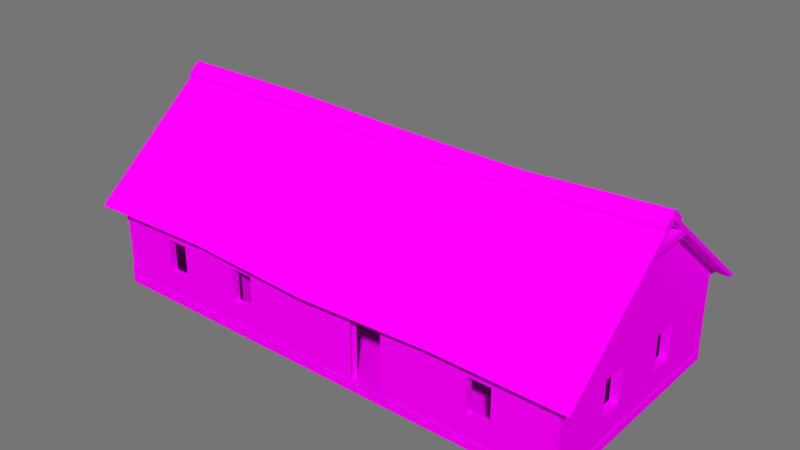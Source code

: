# Source: VillageHouse5Export_Distorted.blend  (saved by Blender 2.78.0; exported with 4.5.12 LTS)
import bpy
from mathutils import Matrix  # noqa: F401  (used for matrix-valued properties, if any)

bpy.ops.wm.read_factory_settings(use_empty=True)
scene = bpy.context.scene
scene.name = 'Scene'

# ---- collections
col_collection_1 = bpy.data.collections.new('Collection 1'); scene.collection.children.link(col_collection_1)

# ---- images (referenced by path relative to the original .blend; pixels are not part of the script)
import os
ASSET_DIR = os.environ.get("B2B_ASSET_DIR", "")  # directory of the original .blend (textures are referenced by path, not embedded)
HERE = os.path.dirname(os.path.abspath(__file__))  # packed textures are extracted next to this script under _unpacked/

def load_image(name, relpath, width, height, colorspace="sRGB"):
    """Load a texture the original file referenced (path relative to the .blend, or extracted next to this script)."""
    p = next((c for c in (os.path.join(HERE, relpath), os.path.join(ASSET_DIR, relpath)) if relpath and os.path.exists(c)), "")
    if p:
        img = bpy.data.images.load(p, check_existing=True)
        img.name = name
    else:  # same state as the original file: an image datablock whose file is absent (Cycles renders it pink)
        img = bpy.data.images.new(name, width, height)
        img.source = "FILE"
        img.filepath = "//" + (relpath or name)
    img.colorspace_settings.name = colorspace
    return img
img_villagestove3 = load_image('VillageStove3', 'VillageStove3.png', 1024, 1024, 'sRGB')
img_village5walls = load_image('Village5Walls', 'Village5Walls.png', 1024, 1024, 'sRGB')
img_village5roof = load_image('Village5Roof', 'Village5Roof.png', 1024, 1024, 'sRGB')
img_village5floor = load_image('Village5Floor', 'Village5Floor.png', 1024, 1024, 'sRGB')

# ---- materials (node trees are filled in below, after node groups)
mat_villagestove3 = bpy.data.materials.new('VillageStove3')
mat_villagestove3.alpha_threshold = 0.0
mat_villagestove3.roughness = 0.5
mat_villagehouse5walls = bpy.data.materials.new('VillageHouse5Walls')
mat_villagehouse5walls.alpha_threshold = 0.0
mat_villagehouse5walls.roughness = 0.5
mat_village5roof = bpy.data.materials.new('Village5Roof')
mat_village5roof.alpha_threshold = 0.0
mat_village5roof.roughness = 0.5
mat_village5floorfoundation = bpy.data.materials.new('Village5FloorFoundation')
mat_village5floorfoundation.alpha_threshold = 0.0
mat_village5floorfoundation.roughness = 0.5

# ---- material node trees
mat_villagestove3.use_nodes = True; mat_villagestove3.node_tree.nodes.clear()
_N = mat_villagestove3.node_tree.nodes; _L = mat_villagestove3.node_tree.links
n0 = _N.new('ShaderNodeOutputMaterial'); n0.name = 'Material Output'; n0.location = (300, 300)
n1 = _N.new('ShaderNodeBsdfDiffuse'); n1.name = 'Diffuse BSDF'; n1.location = (10, 300)
n2 = _N.new('ShaderNodeTexImage'); n2.name = 'Image Texture'; n2.location = (-190, 355)
n2.width = 140
n2.image = img_villagestove3
n3 = _N.new('ShaderNodeMapping'); n3.name = 'Mapping'; n3.location = (-490, 384)
n4 = _N.new('ShaderNodeTexCoord'); n4.name = 'Texture Coordinate'; n4.location = (-690, 367)
_L.new(n1.outputs[0], n0.inputs[0])
_L.new(n2.outputs[0], n1.inputs[0])
_L.new(n3.outputs[0], n2.inputs[0])
_L.new(n4.outputs[2], n3.inputs[0])
n0.is_active_output = True
mat_villagehouse5walls.use_nodes = True; mat_villagehouse5walls.node_tree.nodes.clear()
_N = mat_villagehouse5walls.node_tree.nodes; _L = mat_villagehouse5walls.node_tree.links
n0 = _N.new('ShaderNodeOutputMaterial'); n0.name = 'Material Output'; n0.location = (300, 300)
n1 = _N.new('ShaderNodeBsdfDiffuse'); n1.name = 'Diffuse BSDF'; n1.location = (10, 300)
n2 = _N.new('ShaderNodeTexImage'); n2.name = 'Image Texture'; n2.location = (-190, 355)
n2.width = 140
n2.image = img_village5walls
n3 = _N.new('ShaderNodeMapping'); n3.name = 'Mapping'; n3.location = (-490, 384)
n4 = _N.new('ShaderNodeTexCoord'); n4.name = 'Texture Coordinate'; n4.location = (-690, 367)
_L.new(n1.outputs[0], n0.inputs[0])
_L.new(n2.outputs[0], n1.inputs[0])
_L.new(n3.outputs[0], n2.inputs[0])
_L.new(n4.outputs[2], n3.inputs[0])
n0.is_active_output = True
mat_village5roof.use_nodes = True; mat_village5roof.node_tree.nodes.clear()
_N = mat_village5roof.node_tree.nodes; _L = mat_village5roof.node_tree.links
n0 = _N.new('ShaderNodeOutputMaterial'); n0.name = 'Material Output'; n0.location = (300, 300)
n1 = _N.new('ShaderNodeBsdfDiffuse'); n1.name = 'Diffuse BSDF'; n1.location = (10, 300)
n2 = _N.new('ShaderNodeTexImage'); n2.name = 'Image Texture'; n2.location = (-190, 355)
n2.width = 140
n2.image = img_village5roof
n3 = _N.new('ShaderNodeMapping'); n3.name = 'Mapping'; n3.location = (-490, 384)
n4 = _N.new('ShaderNodeTexCoord'); n4.name = 'Texture Coordinate'; n4.location = (-690, 367)
_L.new(n1.outputs[0], n0.inputs[0])
_L.new(n2.outputs[0], n1.inputs[0])
_L.new(n3.outputs[0], n2.inputs[0])
_L.new(n4.outputs[2], n3.inputs[0])
n0.is_active_output = True
mat_village5floorfoundation.use_nodes = True; mat_village5floorfoundation.node_tree.nodes.clear()
_N = mat_village5floorfoundation.node_tree.nodes; _L = mat_village5floorfoundation.node_tree.links
n0 = _N.new('ShaderNodeOutputMaterial'); n0.name = 'Material Output'; n0.location = (300, 300)
n1 = _N.new('ShaderNodeBsdfDiffuse'); n1.name = 'Diffuse BSDF'; n1.location = (10, 300)
n2 = _N.new('ShaderNodeTexImage'); n2.name = 'Image Texture'; n2.location = (-190, 355)
n2.width = 140
n2.image = img_village5floor
n3 = _N.new('ShaderNodeMapping'); n3.name = 'Mapping'; n3.location = (-490, 384)
n4 = _N.new('ShaderNodeTexCoord'); n4.name = 'Texture Coordinate'; n4.location = (-690, 367)
_L.new(n1.outputs[0], n0.inputs[0])
_L.new(n2.outputs[0], n1.inputs[0])
_L.new(n3.outputs[0], n2.inputs[0])
_L.new(n4.outputs[2], n3.inputs[0])
n0.is_active_output = True

# ---- world
world_world = bpy.data.worlds.new('World'); scene.world = world_world
world_world.color = (0.1789, 0.1789, 0.1789)
world_world.use_sun_shadow = False
world_world.sun_shadow_jitter_overblur = 0.0
world_world.cycles.sampling_method = 'MANUAL'

# ---- meshes
me_cube_002 = bpy.data.meshes.new('Cube.002')
me_cube_002.from_pydata([(0.3394, -0.6473, -1.246), (0.3394, 0.6473, -0.5737), (0.3394, 0.6473, -1.246), (0.3394, -0.6473, -0.5737), (-0.07944, -0.6473, -1.246), (-0.07944, 0.6473, -1.246), (-0.07944, 0.6473, -0.5737), (-0.07944, -0.6473, -0.5737), (-0.4201, 1.002, -1.662), (0.4201, 1.002, -1.662), (0.4201, -1.002, -1.662), (-0.4201, -1.002, -1.662), (-0.4201, -1.002, 0.2898), (-0.4201, 1.002, 0.2898), (0.4201, 1.002, 0.2898), (0.4201, -0.4085, -1.26), (0.4201, 0.4085, -0.4431), (0.4201, 0.4085, -1.26), (0.4201, -0.4085, -0.4431), (0.4201, -1.002, 0.2898), (-0.4201, -0.4668, 0.6446), (-0.4201, 0.4668, 0.6446), (0.4201, 0.4668, 0.6446), (0.4201, -0.4668, 0.6446), (-0.4201, -0.4668, 0.9243), (-0.4201, 0.4668, 0.9243), (0.4201, 0.4668, 0.9243), (0.4201, -0.4668, 0.9243), (0.4715, -0.3135, -1.165), (0.4715, 0.3135, -0.538), (0.4715, 0.3135, -1.165), (0.4715, -0.3135, -0.538), (0.4715, 0.4085, -0.4431), (0.4715, 0.4085, -1.26), (0.4715, -0.4085, -1.26), (0.4715, -0.4085, -0.4431), (0.3353, 0.3135, -0.538), (0.3353, 0.3135, -1.165), (0.3353, -0.3135, -1.165), (0.3353, -0.3135, -0.538)], [], [(4, 5, 6, 7), (0, 2, 5, 4), (3, 0, 4, 7), (2, 1, 6, 5), (8, 9, 10, 11), (9, 8, 13, 14), (17, 9, 14, 16), (18, 16, 14, 19), (11, 10, 19, 12), (14, 13, 21, 22), (19, 14, 22, 23), (12, 19, 23, 20), (22, 21, 25, 26), (23, 22, 26, 27), (20, 23, 27, 24), (25, 24, 27, 26), (15, 18, 19, 10), (15, 10, 9, 17), (16, 18, 35, 32), (17, 16, 32, 33), (18, 15, 34, 35), (15, 17, 33, 34), (29, 31, 39, 36), (29, 30, 33, 32), (30, 28, 34, 33), (31, 29, 32, 35), (28, 31, 35, 34), (30, 29, 36, 37), (31, 28, 38, 39), (28, 30, 37, 38)])
_uv = me_cube_002.uv_layers.new(name='Bake')
_uv.uv.foreach_set('vector', [0.09831, 0.667, 0.4014, 0.667, 0.4014, 0.8243, 0.09831, 0.8243, 0.8025, 0.4698, 0.8025, 0.7729, 0.7045, 0.7729, 0.7045, 0.4698, 0.0002451, 0.8243, 0.0002452, 0.667, 0.09831, 0.667, 0.09831, 0.8243, 0.4995, 0.667, 0.4995, 0.8243, 0.4014, 0.8243, 0.4014, 0.667, 0.8025, 0.4693, 0.6058, 0.4693, 0.6058, 0.0002451, 0.8025, 0.0002452, 0.0002452, 0.6665, 0.0002451, 0.4698, 0.4572, 0.4698, 0.4572, 0.6665, 0.5117, 0.3304, 0.6058, 0.4693, 0.1488, 0.4693, 0.3204, 0.3304, 0.3204, 0.1391, 0.3204, 0.3304, 0.1488, 0.4693, 0.1488, 0.0002453, 0.9998, 0.673, 0.803, 0.673, 0.803, 0.216, 0.9998, 0.216, 0.4572, 0.6665, 0.4572, 0.4698, 0.6075, 0.4698, 0.6075, 0.6665, 0.1488, 0.0002453, 0.1488, 0.4693, 0.06575, 0.344, 0.06575, 0.1255, 0.9998, 0.216, 0.803, 0.216, 0.803, 0.06575, 0.9998, 0.06575, 0.6075, 0.6665, 0.6075, 0.4698, 0.673, 0.4698, 0.673, 0.6665, 0.06575, 0.1255, 0.06575, 0.344, 0.0002451, 0.344, 0.0002451, 0.1255, 0.9998, 0.06575, 0.803, 0.06575, 0.803, 0.0002451, 0.9998, 0.0002451, 0.5, 0.8856, 0.5, 0.667, 0.6967, 0.667, 0.6967, 0.8856, 0.5117, 0.1391, 0.3204, 0.1391, 0.1488, 0.0002453, 0.6058, 0.0002451, 0.5117, 0.1391, 0.6058, 0.0002451, 0.6058, 0.4693, 0.5117, 0.3304, 0.9358, 0.6735, 0.9358, 0.8648, 0.9238, 0.8648, 0.9238, 0.6735, 0.7706, 0.7733, 0.7706, 0.9646, 0.7586, 0.9646, 0.7586, 0.7733, 0.1915, 0.891, 0.0002451, 0.891, 0.0002451, 0.879, 0.1915, 0.879, 0.8692, 0.6735, 0.8692, 0.8648, 0.8571, 0.8648, 0.8571, 0.6735, 0.9016, 0.6957, 0.9016, 0.8425, 0.8697, 0.8425, 0.8697, 0.6957, 0.7364, 0.9424, 0.7364, 0.7956, 0.7586, 0.7733, 0.7586, 0.9646, 0.8349, 0.8425, 0.8349, 0.6957, 0.8571, 0.6735, 0.8571, 0.8648, 0.9016, 0.8425, 0.9016, 0.6957, 0.9238, 0.6735, 0.9238, 0.8648, 0.02248, 0.8567, 0.1693, 0.8567, 0.1915, 0.879, 0.0002451, 0.879, 0.7364, 0.7956, 0.7364, 0.9424, 0.7045, 0.9424, 0.7045, 0.7956, 0.1693, 0.8567, 0.02248, 0.8567, 0.02248, 0.8248, 0.1693, 0.8248, 0.8349, 0.6957, 0.8349, 0.8425, 0.803, 0.8425, 0.803, 0.6957])
_uv.active_render = True
_uv = me_cube_002.uv_layers.new(name='Cubic')
_uv.uv.foreach_set('vector', [0.1757, 0.7081, 0.823, 0.7081, 0.823, 1.044, 0.1757, 1.044, 0.5002, 0.1757, 0.5002, 0.823, 0.2908, 0.823, 0.2908, 0.1757, 0.5002, 0.04416, 0.5002, -0.2919, 0.2908, -0.2919, 0.2908, 0.04416, 0.5002, 0.7081, 0.5002, 1.044, 0.2908, 1.044, 0.2908, 0.7081, 0.1204, 0.0001349, 0.5405, 0.0001349, 0.5405, -1.001, 0.1204, -1.001, 0.9374, -0.2813, 0.5173, -0.2813, 0.5173, 0.6946, 0.9374, 0.6946, 0.8834, -0.1268, 1.18, -0.3278, 1.18, 0.6481, 0.8834, 0.2817, 0.4749, 0.2831, 0.8834, 0.2831, 1.18, 0.6495, 0.1783, 0.6495, 0.9999, -0.2548, 1.42, -0.2548, 1.42, 0.7211, 0.9999, 0.7211, 0.3297, 0.8193, -0.09041, 0.8193, -0.09041, 0.3552, 0.3297, 0.3552, 0.1738, 0.6495, 1.175, 0.6495, 0.908, 0.8269, 0.4412, 0.8269, 1.001, 0.6306, 1.421, 0.6306, 1.421, 1.095, 1.001, 1.095, 0.5498, 0.7184, 0.1297, 0.7184, 0.1297, 0.8583, 0.5498, 0.8583, 0.4458, 0.83, 0.9125, 0.83, 0.9125, 0.9699, 0.4458, 0.9699, 0.9999, 0.9867, 1.42, 0.9867, 1.42, 1.127, 0.9999, 1.127, 0.1204, 0.7327, 0.1204, 0.2659, 0.5405, 0.2659, 0.5405, 0.7327, 0.4749, -0.1268, 0.4749, 0.2817, 0.1783, 0.6481, 0.1783, -0.3278, 0.4749, -0.1268, 0.1783, -0.3278, 1.18, -0.3278, 0.8834, -0.1268, 0.5405, 0.7036, 0.5405, 0.2951, 0.5662, 0.2951, 0.5662, 0.7036, 0.5405, 0.701, 0.5405, 1.109, 0.5662, 1.109, 0.5662, 0.701, 0.5405, 0.1095, 0.5405, -0.299, 0.5662, -0.299, 0.5662, 0.1095, 0.5405, 0.2951, 0.5405, 0.7036, 0.5662, 0.7036, 0.5662, 0.2951, 0.5662, 0.6561, 0.5662, 0.3426, 0.4981, 0.3426, 0.4981, 0.6561, 0.6561, 0.06199, 0.6561, -0.2515, 0.7036, -0.299, 0.7036, 0.1095, 0.6561, 0.7485, 0.3426, 0.7485, 0.2951, 0.701, 0.7036, 0.701, 0.3426, 0.06199, 0.6561, 0.06199, 0.7036, 0.1095, 0.2951, 0.1095, 0.3426, 0.7485, 0.3426, 1.062, 0.2951, 1.109, 0.2951, 0.701, 0.5662, 0.7485, 0.5662, 1.062, 0.4981, 1.062, 0.4981, 0.7485, 0.5662, 0.06199, 0.5662, -0.2515, 0.4981, -0.2515, 0.4981, 0.06199, 0.5662, 0.3426, 0.5662, 0.6561, 0.4981, 0.6561, 0.4981, 0.3426])
me_cube_002.materials.append(mat_villagestove3)
me_cube_002.use_remesh_preserve_volume = False
me_cube_002.use_remesh_preserve_attributes = False
me_cube_002.use_mirror_vertex_groups = False
me_cube_002.update()
me_cube_006 = bpy.data.meshes.new('Cube.006')
me_cube_006.from_pydata([(-8.0, -4.0, 2.028), (-8.0, -4.0, 0.341), (-6.848, -4.0, 1.0), (-7.119, -4.0, 0.8), (-8.0, -2.9, 0.7553), (-8.0, -2.66, 0.9883), (-8.0, -3.552, 0.445), (-8.0, -2.599, 1.228), (-8.0, -2.9, 1.502), (-8.0, -3.45, 1.864), (-7.453, -4.0, 0.6), (-7.71, -4.0, 0.4), (-6.95, -4.0, 1.47), (-7.475, -4.0, 1.887), (3.998, -4.0, 2.194), (9.0, -2.146e-06, 2.194), (-0.987, -4.0, 2.194), (9.0, 4.0, 2.194), (4.498, 4.0, 2.194), (-8.0, -4.0, 2.194), (-2.063e-05, 4.0, 2.194), (9.0, -4.0, 2.59), (-0.987, -4.0, 2.59), (9.0, 4.0, 2.59), (-3.993, -4.0, 2.59), (4.498, 4.0, 2.59), (-8.0, -4.0, 2.59), (-3.503, 4.0, 2.59), (-8.0, 4.0, 2.59), (-8.0, 7.153e-07, 2.59), (8.718, -3.749, 2.59), (3.998, -3.749, 2.59), (3.998, -4.0, 2.59), (9.0, -2.146e-06, 2.59), (8.718, 3.749, 2.59), (-3.993, -3.749, 2.59), (4.498, 3.749, 2.59), (-7.718, -3.749, 2.59), (-3.503, 3.749, 2.59), (-4.457e-05, 3.749, 2.59), (-2.063e-05, 4.0, 2.59), (3.998, -3.749, 0.8), (6.899, -3.749, 0.8), (8.718, -3.749, 0.8), (6.099, -3.749, 2.0), (6.899, -3.749, 2.0), (-0.9869, -3.749, 0.8), (-0.987, -3.749, 2.59), (3.107, -3.749, 0.8), (3.107, -3.749, 2.1), (2.006, -3.749, 2.1), (2.006, -3.749, 0.8), (8.718, -1.8, 2.0), (-2.101, -3.749, 0.8), (8.718, -2.146e-06, 2.59), (8.718, -2.384e-07, 0.8), (-2.901, -3.749, 0.8), (-3.993, -3.749, 0.8), (-2.901, -3.749, 2.0), (8.718, 3.749, 0.8), (-5.901, -3.749, 2.0), (-7.718, -3.749, 0.8), (6.301, 3.749, 0.8), (-7.718, -1.8, 2.0), (5.501, 3.749, 0.8), (4.498, 3.749, 0.8), (-7.718, 7.153e-07, 2.59), (-7.718, 1.192e-06, 0.8), (3.499, 3.749, 0.8), (-7.718, 1.0, 0.8), (-4.623e-05, 3.749, 0.8), (-7.718, 3.749, 0.8), (-7.718, 1.8, 0.8), (-7.718, 3.749, 2.59), (-5.401, 3.749, 0.8), (-5.401, 3.749, 2.0), (-2.401, 3.749, 2.0), (-3.503, 3.749, 0.8), (-2.401, 3.749, 0.8), (-4.601, 3.749, 2.0), (8.718, -1.8, 0.8), (6.099, -3.749, 0.8), (6.899, -4.0, 0.8), (6.899, -4.0, 2.0), (8.718, -1.0, 0.8), (8.718, -1.0, 2.0), (9.0, -1.8, 2.0), (9.0, -1.8, 0.8), (9.0, -4.0, 0.0), (3.998, -4.0, 0.0), (6.099, -4.0, 0.8), (6.099, -4.0, 2.0), (9.0, -4.0, 2.194), (9.0, -2.384e-07, 0.0), (9.0, -1.0, 0.8), (9.0, -1.0, 2.0), (3.107, -4.0, 0.0), (8.718, 1.0, 2.0), (8.718, 1.0, 0.8), (9.0, 4.0, 0.0), (-0.9869, -4.0, 0.0), (2.006, -4.0, 0.0), (2.006, -4.0, 2.1), (3.107, -4.0, 2.1), (-2.101, -3.749, 2.0), (-3.993, -4.0, 2.194), (8.718, 1.8, 2.0), (9.0, 1.0, 2.0), (9.0, 1.0, 0.8), (8.718, 1.8, 0.8), (4.498, 4.0, 0.0), (9.0, 1.8, 0.8), (9.0, 1.8, 2.0), (-2.101, -4.0, 0.8), (-2.101, -4.0, 2.0), (-3.993, -4.0, 0.0), (-2.901, -4.0, 2.0), (-2.206e-05, 4.0, 0.0), (5.501, 4.0, 0.8), (6.301, 4.0, 0.8), (5.501, 3.749, 2.0), (6.301, 3.749, 2.0), (6.301, 4.0, 2.0), (5.501, 4.0, 2.0), (-2.901, -4.0, 0.8), (-8.0, -4.0, 0.0), (-5.101, -3.749, 2.0), (-8.0, 7.153e-07, 2.194), (-5.901, -4.0, 2.0), (-5.101, -4.0, 2.0), (2.699, 3.749, 0.8), (-3.503, 4.0, 0.0), (2.699, 4.0, 0.8), (3.499, 4.0, 0.8), (-3.503, 4.0, 2.194), (2.699, 3.749, 2.0), (3.499, 3.749, 2.0), (2.699, 4.0, 2.0), (3.499, 4.0, 2.0), (-8.0, 1.192e-06, 0.0), (-5.901, -3.749, 0.8), (-5.101, -3.749, 0.8), (-5.901, -4.0, 0.8), (-5.101, -4.0, 0.8), (-7.718, -1.0, 2.0), (-8.0, 4.0, 2.194), (-8.0, -1.0, 2.0), (-8.0, -1.8, 2.0), (-1.601, 3.749, 0.8), (-8.0, 4.0, 0.0), (-2.401, 4.0, 0.8), (-1.601, 4.0, 0.8), (-1.601, 3.749, 2.0), (-1.601, 4.0, 2.0), (-2.401, 4.0, 2.0), (-7.718, -1.8, 0.8), (-7.718, -1.0, 0.8), (-8.0, -1.8, 0.8), (-8.0, -1.0, 0.8), (-7.718, 1.0, 2.0), (-7.718, 1.8, 2.0), (-8.0, 1.8, 2.0), (-8.0, 1.0, 2.0), (-4.601, 3.749, 0.8), (-5.401, 4.0, 0.8), (-4.601, 4.0, 0.8), (-4.601, 4.0, 2.0), (-5.401, 4.0, 2.0), (-8.0, 1.0, 0.8), (-8.0, 1.8, 0.8), (3.998, -3.749, 0.0), (8.718, -3.749, 0.0), (-0.9869, -3.749, 0.0), (3.107, -3.749, 0.0), (2.006, -3.749, 0.0), (8.718, -2.384e-07, 0.0), (-3.993, -3.749, 0.0), (8.718, 3.749, 0.0), (-7.718, -3.749, 0.0), (4.498, 3.749, 0.0), (-7.718, 1.192e-06, 0.0), (-4.623e-05, 3.749, 0.0), (-7.718, 3.749, 0.0), (-3.503, 3.749, 0.0), (-7.972, -2.665, 0.9883), (-7.972, -2.905, 0.7553), (-7.972, -3.455, 1.864), (-7.972, -3.98, 2.028), (-7.486, -3.98, 1.887), (-7.972, -3.98, 0.5484), (-7.972, -3.98, 0.341), (-7.128, -3.98, 0.8), (-6.857, -3.98, 1.0), (-7.972, -3.98, 1.645), (-7.972, -3.98, 1.097), (-7.972, -3.668, 0.631), (-7.972, -3.557, 0.445), (-7.972, -2.604, 1.228), (-7.972, -2.905, 1.502), (-7.464, -3.98, 0.6), (-7.72, -3.98, 0.4), (-6.959, -3.98, 1.47), (4.182, 3.773, 0.8), (4.182, 3.773, 2.59), (4.482, 3.773, 2.59), (4.482, 3.773, 0.8), (4.482, 0.4083, 0.8), (4.182, 0.4083, 0.8), (4.182, 0.4083, 2.1), (4.182, -0.6917, 2.1), (4.182, -0.6917, 0.8), (4.182, -3.791, 0.8), (4.182, -3.791, 2.59), (4.482, -3.791, 2.59), (4.482, -3.791, 0.8), (4.482, -0.6917, 0.8), (4.482, -0.6917, 2.1), (4.482, 0.4083, 2.1), (-3.186, -3.749, 0.8), (-3.186, -3.749, 2.59), (-3.486, -3.749, 2.59), (-3.486, -3.749, 0.8), (-3.486, 1.842, 0.8), (-3.186, 1.842, 0.8), (-3.186, 1.842, 2.1), (-3.186, 2.942, 2.1), (-3.186, 2.942, 0.8), (-3.186, 3.762, 0.8), (-3.186, 3.762, 2.59), (-3.486, 3.762, 2.59), (-3.486, 3.762, 0.8), (-3.486, 2.942, 0.8), (-3.486, 2.942, 2.1), (-3.486, 1.842, 2.1), (4.182, 3.773, 1.431e-06), (4.482, 3.773, 1.848e-06), (4.482, 0.4083, 6.557e-07), (4.182, 0.4083, 1.788e-07), (4.182, -0.6917, -1.788e-07), (4.182, -3.791, -1.311e-06), (4.482, -3.791, -8.941e-07), (4.482, -0.6917, 2.384e-07), (-3.186, -3.749, 0.0), (-3.486, -3.749, 0.0), (-3.486, 1.842, 1.073e-06), (-3.186, 1.842, 1.073e-06), (-3.186, 2.942, 1.252e-06), (-3.186, 3.762, 1.431e-06), (-3.486, 3.762, 1.431e-06), (-3.486, 2.942, 1.252e-06)], [], [(5, 4, 185, 184), (10, 3, 191, 199), (4, 6, 196, 185), (9, 8, 198, 186), (8, 7, 197, 198), (3, 2, 192, 191), (7, 5, 184, 197), (12, 13, 188, 201), (6, 1, 190, 196), (2, 12, 201, 192), (92, 15, 33, 21), (20, 134, 27, 40), (18, 20, 40, 25), (145, 127, 29, 28), (14, 92, 21, 32), (16, 14, 32, 22), (17, 18, 25, 23), (15, 17, 23, 33), (134, 145, 28, 27), (127, 19, 26, 29), (19, 105, 24, 26), (105, 16, 22, 24), (30, 31, 32, 21), (54, 30, 21, 33), (31, 47, 22, 32), (34, 54, 33, 23), (47, 35, 24, 22), (36, 34, 23, 25), (35, 37, 26, 24), (39, 36, 25, 40), (37, 66, 29, 26), (38, 39, 40, 27), (66, 73, 28, 29), (73, 38, 27, 28), (31, 44, 81, 41), (43, 42, 45, 30), (49, 31, 41, 48), (30, 45, 44, 31), (52, 80, 43, 30), (53, 104, 47, 46), (85, 52, 30, 54), (43, 171, 170, 41, 81, 42), (57, 176, 178, 61, 140, 141), (104, 58, 35, 47), (84, 85, 54, 55), (58, 56, 57, 35), (97, 98, 55, 54), (126, 35, 57, 141), (106, 97, 54, 34), (55, 175, 171, 43, 80, 84), (37, 35, 126, 60), (61, 178, 180, 67, 156, 155), (109, 106, 34, 59), (61, 37, 60, 140), (59, 34, 121, 62), (63, 37, 61, 155), (59, 177, 175, 55, 98, 109), (34, 36, 120, 121), (66, 37, 63, 144), (67, 180, 182, 71, 72, 69), (120, 36, 65, 64), (67, 66, 144, 156), (136, 68, 65, 36), (69, 159, 66, 67), (135, 136, 36, 39), (65, 179, 177, 59, 62, 64), (71, 182, 183, 77, 163, 74), (159, 160, 73, 66), (130, 135, 39, 70), (160, 72, 71, 73), (152, 148, 70, 39), (73, 71, 74, 75), (76, 152, 39, 38), (70, 181, 179, 65, 68, 130), (38, 73, 75, 79), (77, 183, 181, 70, 148, 78), (78, 76, 38, 77), (77, 38, 79, 163), (46, 47, 50, 174, 51), (47, 31, 49, 50), (45, 42, 82, 83), (86, 87, 80, 52), (90, 82, 42, 81), (44, 45, 83, 91), (88, 92, 83, 82), (84, 80, 87, 94), (95, 86, 52, 85), (92, 88, 87, 86), (89, 88, 82, 90), (91, 90, 81, 44), (14, 91, 83, 92), (85, 84, 94, 95), (94, 87, 88, 93), (95, 15, 92, 86), (102, 16, 100, 101), (89, 90, 91, 14), (107, 108, 98, 97), (95, 94, 93, 15), (108, 93, 99, 111), (107, 112, 17, 15), (113, 100, 16, 114), (104, 53, 113, 114), (116, 114, 16, 105), (112, 107, 97, 106), (108, 107, 15, 93), (109, 98, 108, 111), (118, 119, 99, 110), (111, 99, 17, 112), (122, 123, 18, 17), (124, 115, 100, 113), (124, 113, 53, 56), (58, 104, 114, 116), (128, 129, 105, 19), (124, 116, 105, 115), (106, 109, 111, 112), (64, 62, 119, 118), (110, 117, 132, 133), (123, 118, 110, 18), (119, 122, 17, 99), (137, 20, 18, 138), (123, 122, 121, 120), (142, 125, 115, 143), (116, 124, 56, 58), (60, 126, 129, 128), (127, 146, 147, 19), (115, 105, 129, 143), (122, 119, 62, 121), (120, 64, 118, 123), (130, 68, 133, 132), (117, 131, 150, 151), (18, 110, 133, 138), (117, 20, 137, 132), (20, 153, 154, 134), (137, 138, 136, 135), (157, 158, 139, 125), (142, 143, 141, 140), (126, 141, 143, 129), (128, 142, 140, 60), (144, 63, 147, 146), (127, 145, 161, 162), (158, 146, 127, 139), (138, 133, 68, 136), (135, 130, 132, 137), (78, 148, 151, 150), (131, 149, 164, 165), (20, 117, 151, 153), (134, 154, 150, 131), (166, 167, 145, 134), (154, 153, 152, 76), (139, 168, 169, 149), (158, 157, 155, 156), (63, 155, 157, 147), (146, 158, 156, 144), (160, 159, 162, 161), (139, 127, 162, 168), (149, 169, 161, 145), (153, 151, 148, 152), (76, 78, 150, 154), (74, 163, 165, 164), (134, 131, 165, 166), (149, 145, 167, 164), (167, 166, 79, 75), (169, 168, 69, 72), (159, 69, 168, 162), (161, 169, 72, 160), (166, 165, 163, 79), (75, 74, 164, 167), (14, 16, 102, 103), (89, 14, 103, 96), (46, 51, 174, 172), (48, 41, 170, 173), (46, 172, 176, 57, 56, 53), (9, 0, 19), (9, 147, 8), (8, 147, 7), (5, 7, 147, 157), (4, 5, 157), (157, 6, 4), (13, 0, 187, 188), (157, 125, 6), (1, 6, 125), (1, 11, 200, 190), (0, 13, 19), (13, 12, 128, 19), (12, 2, 142, 128), (2, 3, 142), (10, 142, 3), (11, 142, 10), (142, 11, 125), (1, 125, 11), (19, 147, 9), (198, 193, 187, 186), (199, 189, 190, 200), (184, 185, 198, 197), (195, 196, 190, 189), (198, 185, 194, 193), (195, 189, 194), (191, 194, 189, 199), (201, 188, 187, 193), (201, 193, 194, 191), (192, 201, 191), (195, 185, 196), (185, 195, 194), (11, 10, 199, 200), (0, 9, 186, 187), (221, 222, 244, 243), (203, 202, 207, 208), (203, 212, 213, 204), (213, 214, 215, 216), (205, 206, 236, 235), (231, 230, 248, 249), (223, 218, 242, 245), (228, 225, 226, 227), (220, 219, 228, 229), (229, 230, 231, 232), (227, 226, 246, 247), (211, 210, 238, 239), (207, 202, 234, 237), (215, 214, 240, 241), (220, 229, 232, 233), (221, 220, 233, 222), (218, 223, 224, 219), (219, 224, 225, 228), (212, 203, 208, 209), (211, 212, 209, 210), (205, 204, 217, 206), (204, 213, 216, 217)])
_uv = me_cube_006.uv_layers.new(name='Bake')
_uv.uv.foreach_set('vector', [0.1404, 0.4329, 0.132, 0.4522, 0.1312, 0.4507, 0.1393, 0.4322, 0.6642, 0.3803, 0.675, 0.3958, 0.6743, 0.3966, 0.6635, 0.3811, 0.132, 0.4522, 0.1085, 0.4786, 0.1079, 0.4768, 0.1312, 0.4507, 0.1127, 0.3611, 0.1324, 0.3894, 0.1315, 0.3907, 0.112, 0.3628, 0.1324, 0.3894, 0.1416, 0.4134, 0.1405, 0.4139, 0.1315, 0.3907, 0.675, 0.3958, 0.6836, 0.4124, 0.6827, 0.4127, 0.6743, 0.3966, 0.1416, 0.4134, 0.1404, 0.4329, 0.1393, 0.4322, 0.1405, 0.4139, 0.6788, 0.4497, 0.6589, 0.4786, 0.6582, 0.4777, 0.678, 0.449, 0.1085, 0.4786, 0.09278, 0.4896, 0.0931, 0.4872, 0.1079, 0.4768, 0.6836, 0.4124, 0.6788, 0.4497, 0.678, 0.449, 0.6827, 0.4127, 0.3728, 0.91, 0.5119, 0.91, 0.5119, 0.9376, 0.3728, 0.9376, 0.651, 0.9088, 0.5292, 0.9088, 0.5292, 0.8813, 0.651, 0.8813, 0.1808, 0.9376, 0.02439, 0.9376, 0.02439, 0.91, 0.1808, 0.91, 0.9371, 0.1807, 0.798, 0.1807, 0.798, 0.1531, 0.9371, 0.1531, 0.1977, 0.8813, 0.3716, 0.8813, 0.3716, 0.9088, 0.1977, 0.9088, 0.02439, 0.8813, 0.1977, 0.8813, 0.1977, 0.9088, 0.02439, 0.9088, 0.3373, 0.9376, 0.1808, 0.9376, 0.1808, 0.91, 0.3373, 0.91, 0.5119, 0.91, 0.651, 0.91, 0.651, 0.9376, 0.5119, 0.9376, 0.5292, 0.9088, 0.3728, 0.9088, 0.3728, 0.8813, 0.5292, 0.8813, 0.798, 0.1807, 0.659, 0.1807, 0.659, 0.1531, 0.798, 0.1531, 0.6869, 0.5163, 0.8263, 0.5163, 0.8263, 0.5438, 0.6869, 0.5438, 0.8263, 0.5163, 0.9308, 0.5163, 0.9308, 0.5438, 0.8263, 0.5438, 0.7103, 0.9563, 0.5461, 0.9563, 0.5461, 0.9388, 0.7201, 0.9388, 0.7761, 0.9771, 0.6458, 0.9771, 0.637, 0.9575, 0.7761, 0.9575, 0.5461, 0.9563, 0.3728, 0.9563, 0.3728, 0.9388, 0.5461, 0.9388, 0.9064, 0.9771, 0.7761, 0.9771, 0.7761, 0.9575, 0.9152, 0.9575, 0.6358, 0.997, 0.5313, 0.997, 0.5313, 0.9796, 0.6358, 0.9796, 0.8154, 0.1265, 0.9621, 0.1265, 0.9719, 0.1439, 0.8154, 0.1439, 0.5313, 0.997, 0.4018, 0.997, 0.392, 0.9796, 0.5313, 0.9796, 0.659, 0.1265, 0.8154, 0.1265, 0.8154, 0.1439, 0.659, 0.1439, 0.6458, 0.9783, 0.7761, 0.9783, 0.7761, 0.9979, 0.637, 0.9979, 0.8776, 0.9388, 0.9994, 0.9388, 0.9994, 0.9563, 0.8776, 0.9563, 0.7761, 0.9783, 0.9064, 0.9783, 0.9152, 0.9979, 0.7761, 0.9979, 0.731, 0.9388, 0.8776, 0.9388, 0.8776, 0.9563, 0.7213, 0.9563, 0.09152, 0.3469, 0.071, 0.4928, 0.02933, 0.4928, 0.02936, 0.3468, 0.0293, 0.6747, 0.02932, 0.5483, 0.07099, 0.5484, 0.09146, 0.6747, 0.07451, 0.285, 0.09152, 0.3469, 0.02936, 0.3468, 0.02937, 0.2849, 0.09146, 0.6747, 0.07099, 0.5484, 0.071, 0.4928, 0.09152, 0.3469, 0.4648, 0.04163, 0.4648, 0.1251, 0.3971, 0.1251, 0.3971, 0.0006, 0.2881, 0.8198, 0.2881, 0.7364, 0.3268, 0.6954, 0.3268, 0.8198, 0.4927, 0.04163, 0.4648, 0.04163, 0.3971, 0.0006, 0.5274, 0.0005998, 0.0293, 0.6747, 0.001516, 0.6747, 0.001573, 0.3468, 0.02936, 0.3468, 0.02933, 0.4928, 0.02932, 0.5483, 0.2223, 0.8198, 0.2223, 0.8755, 0.09278, 0.8755, 0.09278, 0.8198, 0.156, 0.8198, 0.1838, 0.8198, 0.2881, 0.7364, 0.2603, 0.7364, 0.2223, 0.6954, 0.3268, 0.6954, 0.4927, 0.1251, 0.4927, 0.04163, 0.5274, 0.0005998, 0.5274, 0.1251, 0.2603, 0.7364, 0.2603, 0.8198, 0.2223, 0.8198, 0.2223, 0.6954, 0.5622, 0.04163, 0.5622, 0.1251, 0.5274, 0.1251, 0.5274, 0.0005998, 0.1838, 0.7364, 0.2223, 0.6954, 0.2223, 0.8198, 0.1838, 0.8198, 0.59, 0.04163, 0.5622, 0.04163, 0.5274, 0.0005998, 0.6578, 0.0005998, 0.5274, 0.1251, 0.5274, 0.1807, 0.3971, 0.1807, 0.3971, 0.1251, 0.4648, 0.1251, 0.4927, 0.1251, 0.09278, 0.6954, 0.2223, 0.6954, 0.1838, 0.7364, 0.156, 0.7364, 0.09278, 0.5697, 0.09278, 0.5141, 0.2231, 0.5141, 0.2231, 0.5697, 0.1883, 0.5697, 0.1605, 0.5697, 0.59, 0.1251, 0.59, 0.04163, 0.6578, 0.0005998, 0.6578, 0.1251, 0.09278, 0.8198, 0.09278, 0.6954, 0.156, 0.7364, 0.156, 0.8198, 0.3959, 0.05623, 0.3959, 0.1807, 0.3118, 0.1397, 0.3118, 0.05623, 0.1605, 0.6531, 0.09278, 0.6942, 0.09278, 0.5697, 0.1605, 0.5697, 0.6578, 0.1251, 0.6578, 0.1807, 0.5274, 0.1807, 0.5274, 0.1251, 0.5622, 0.1251, 0.59, 0.1251, 0.3959, 0.1807, 0.2492, 0.1807, 0.284, 0.1397, 0.3118, 0.1397, 0.2231, 0.6942, 0.09278, 0.6942, 0.1605, 0.6531, 0.1883, 0.6531, 0.2231, 0.5697, 0.2231, 0.5141, 0.3534, 0.5141, 0.3534, 0.5697, 0.2857, 0.5697, 0.2579, 0.5697, 0.284, 0.1397, 0.2492, 0.1807, 0.2492, 0.05623, 0.284, 0.05623, 0.2231, 0.5697, 0.2231, 0.6942, 0.1883, 0.6531, 0.1883, 0.5697, 0.2144, 0.1397, 0.2144, 0.05623, 0.2492, 0.05623, 0.2492, 0.1807, 0.2579, 0.5697, 0.2579, 0.6531, 0.2231, 0.6942, 0.2231, 0.5697, 0.1866, 0.1397, 0.2144, 0.1397, 0.2492, 0.1807, 0.09278, 0.1807, 0.2492, 0.05623, 0.2492, 0.0005998, 0.3959, 0.0005999, 0.3959, 0.05623, 0.3118, 0.05623, 0.284, 0.05623, 0.3728, 0.3913, 0.3728, 0.3357, 0.5194, 0.3357, 0.5194, 0.3913, 0.4812, 0.3913, 0.4534, 0.3913, 0.2579, 0.6531, 0.2857, 0.6531, 0.3534, 0.6942, 0.2231, 0.6942, 0.1866, 0.05623, 0.1866, 0.1397, 0.09278, 0.1807, 0.09278, 0.05623, 0.2857, 0.6531, 0.2857, 0.5697, 0.3534, 0.5697, 0.3534, 0.6942, 0.5855, 0.4747, 0.5855, 0.3913, 0.6412, 0.3913, 0.6412, 0.5158, 0.3728, 0.5158, 0.3728, 0.3913, 0.4534, 0.3913, 0.4534, 0.4747, 0.5577, 0.4747, 0.5855, 0.4747, 0.6412, 0.5158, 0.5194, 0.5158, 0.09278, 0.05623, 0.09278, 0.0005999, 0.2492, 0.0005998, 0.2492, 0.05623, 0.2144, 0.05623, 0.1866, 0.05623, 0.5194, 0.5158, 0.3728, 0.5158, 0.4534, 0.4747, 0.4812, 0.4747, 0.5194, 0.3913, 0.5194, 0.3357, 0.6412, 0.3357, 0.6412, 0.3913, 0.5855, 0.3913, 0.5577, 0.3913, 0.5577, 0.3913, 0.5577, 0.4747, 0.5194, 0.5158, 0.5194, 0.3913, 0.5194, 0.3913, 0.5194, 0.5158, 0.4812, 0.4747, 0.4812, 0.3913, 0.02941, 0.0005998, 0.09158, 0.0006424, 0.07452, 0.2085, 0.003917, 0.2161, 0.03503, 0.2116, 0.09158, 0.0006424, 0.09152, 0.3469, 0.07451, 0.285, 0.07452, 0.2085, 0.9671, 0.7542, 0.9671, 0.6707, 0.9759, 0.6707, 0.9759, 0.7542, 0.9164, 0.8098, 0.9164, 0.7263, 0.9262, 0.7263, 0.9262, 0.8098, 0.0116, 0.85, 0.0116, 0.7944, 0.02034, 0.7944, 0.02034, 0.85, 0.9671, 0.8098, 0.9671, 0.7542, 0.9759, 0.7542, 0.9759, 0.8098, 0.44, 0.1819, 0.44, 0.3345, 0.367, 0.321, 0.367, 0.2375, 0.9262, 0.6707, 0.9262, 0.7263, 0.9164, 0.7263, 0.9164, 0.6707, 0.8985, 0.452, 0.8985, 0.5076, 0.8887, 0.5076, 0.8887, 0.452, 0.3728, 0.8233, 0.3728, 0.6707, 0.4493, 0.7263, 0.4493, 0.8098, 0.2661, 0.1819, 0.44, 0.1819, 0.367, 0.2375, 0.3392, 0.2375, 0.0116, 0.9335, 0.0116, 0.85, 0.02034, 0.85, 0.02034, 0.9335, 0.2661, 0.3345, 0.3392, 0.321, 0.367, 0.321, 0.44, 0.3345, 0.8887, 0.452, 0.8887, 0.3685, 0.8985, 0.3685, 0.8985, 0.452, 0.4771, 0.7263, 0.4493, 0.7263, 0.3728, 0.6707, 0.5119, 0.6707, 0.4771, 0.8098, 0.5119, 0.8233, 0.3728, 0.8233, 0.4493, 0.8098, 0.1969, 0.3279, 0.09278, 0.3345, 0.09278, 0.1819, 0.1969, 0.1819, 0.2661, 0.1819, 0.3392, 0.2375, 0.3392, 0.321, 0.2661, 0.3345, 0.9217, 0.5076, 0.9217, 0.4242, 0.9315, 0.4242, 0.9315, 0.5076, 0.4771, 0.8098, 0.4771, 0.7263, 0.5119, 0.6707, 0.5119, 0.8233, 0.5467, 0.7263, 0.5119, 0.6707, 0.651, 0.6707, 0.5745, 0.7263, 0.5467, 0.8098, 0.5745, 0.8098, 0.651, 0.8233, 0.5119, 0.8233, 0.8501, 0.4034, 0.8875, 0.3497, 0.8875, 0.497, 0.8501, 0.484, 0.9724, 0.452, 0.9724, 0.3685, 0.9812, 0.3685, 0.9812, 0.452, 0.8232, 0.484, 0.8501, 0.484, 0.8875, 0.497, 0.7865, 0.497, 0.9095, 0.452, 0.9095, 0.5076, 0.8997, 0.5076, 0.8997, 0.452, 0.5467, 0.7263, 0.5467, 0.8098, 0.5119, 0.8233, 0.5119, 0.6707, 0.9315, 0.3685, 0.9315, 0.4242, 0.9217, 0.4242, 0.9217, 0.3685, 0.5641, 0.6139, 0.5919, 0.6139, 0.6857, 0.6695, 0.5292, 0.6695, 0.5745, 0.7263, 0.651, 0.6707, 0.651, 0.8233, 0.5745, 0.8098, 0.5919, 0.5304, 0.5641, 0.5304, 0.5292, 0.517, 0.6857, 0.517, 0.8232, 0.4034, 0.7865, 0.3497, 0.8875, 0.3497, 0.8501, 0.4034, 0.9625, 0.4242, 0.9625, 0.3685, 0.9712, 0.3685, 0.9712, 0.4242, 0.9724, 0.5076, 0.9724, 0.452, 0.9812, 0.452, 0.9812, 0.5076, 0.7193, 0.488, 0.7479, 0.4862, 0.7865, 0.497, 0.6437, 0.5076, 0.8232, 0.4034, 0.8232, 0.484, 0.7865, 0.497, 0.7865, 0.3497, 0.8997, 0.452, 0.8997, 0.3685, 0.9095, 0.3685, 0.9095, 0.452, 0.956, 0.6707, 0.956, 0.7263, 0.9473, 0.7263, 0.9473, 0.6707, 0.5292, 0.6695, 0.3728, 0.6695, 0.4667, 0.6139, 0.4945, 0.6139, 0.5641, 0.5304, 0.5641, 0.6139, 0.5292, 0.6695, 0.5292, 0.517, 0.5919, 0.6139, 0.5919, 0.5304, 0.6857, 0.517, 0.6857, 0.6695, 0.4667, 0.5304, 0.3728, 0.517, 0.5292, 0.517, 0.4945, 0.5304, 0.9414, 0.452, 0.9414, 0.5076, 0.9327, 0.5076, 0.9327, 0.452, 0.7194, 0.4015, 0.6461, 0.3357, 0.7865, 0.3497, 0.7476, 0.4027, 0.9625, 0.5076, 0.9625, 0.4242, 0.9712, 0.4242, 0.9712, 0.5076, 0.9592, 0.6695, 0.9592, 0.6139, 0.968, 0.6139, 0.968, 0.6695, 0.2371, 0.348, 0.2023, 0.3588, 0.1737, 0.3566, 0.09415, 0.3357, 0.7865, 0.3497, 0.7865, 0.497, 0.7479, 0.4862, 0.7476, 0.4027, 0.9473, 0.8098, 0.9473, 0.7263, 0.956, 0.7263, 0.956, 0.8098, 0.9327, 0.452, 0.9327, 0.3685, 0.9414, 0.3685, 0.9414, 0.452, 0.9613, 0.3685, 0.9613, 0.4242, 0.9526, 0.4242, 0.9526, 0.3685, 0.7194, 0.3345, 0.5976, 0.3345, 0.6359, 0.2788, 0.6637, 0.2788, 0.5292, 0.517, 0.5292, 0.6695, 0.4945, 0.6139, 0.4945, 0.5304, 0.3728, 0.6695, 0.3728, 0.517, 0.4667, 0.5304, 0.4667, 0.6139, 0.7194, 0.1819, 0.6637, 0.1954, 0.6359, 0.1954, 0.5976, 0.1819, 0.958, 0.6139, 0.958, 0.6695, 0.9493, 0.6695, 0.9493, 0.6139, 0.1733, 0.4431, 0.2018, 0.442, 0.2371, 0.4956, 0.09376, 0.5129, 0.9373, 0.7263, 0.9373, 0.6707, 0.9461, 0.6707, 0.9461, 0.7263, 0.9592, 0.6139, 0.9592, 0.5304, 0.968, 0.5304, 0.968, 0.6139, 0.9373, 0.8098, 0.9373, 0.7263, 0.9461, 0.7263, 0.9461, 0.8098, 0.3618, 0.8098, 0.3618, 0.7542, 0.3716, 0.7542, 0.3716, 0.8098, 0.2371, 0.348, 0.3716, 0.348, 0.2976, 0.3611, 0.2707, 0.3611, 0.2018, 0.442, 0.2023, 0.3588, 0.2371, 0.348, 0.2371, 0.4956, 0.9526, 0.5076, 0.9526, 0.4242, 0.9613, 0.4242, 0.9613, 0.5076, 0.9493, 0.6139, 0.9493, 0.5304, 0.958, 0.5304, 0.958, 0.6139, 0.9779, 0.5304, 0.9779, 0.5861, 0.9692, 0.5861, 0.9692, 0.5304, 0.5976, 0.3345, 0.4412, 0.3345, 0.5316, 0.2788, 0.5594, 0.2788, 0.7194, 0.1819, 0.7194, 0.3345, 0.6637, 0.2788, 0.6637, 0.1954, 0.5976, 0.1819, 0.6359, 0.1954, 0.6359, 0.2788, 0.5976, 0.3345, 0.5594, 0.1954, 0.5316, 0.1954, 0.4412, 0.1819, 0.5976, 0.1819, 0.966, 0.7542, 0.966, 0.8098, 0.9572, 0.8098, 0.9572, 0.7542, 0.2371, 0.4956, 0.2707, 0.4418, 0.2976, 0.4418, 0.3716, 0.4956, 0.9107, 0.4242, 0.9107, 0.3685, 0.9205, 0.3685, 0.9205, 0.4242, 0.3618, 0.7542, 0.3618, 0.6707, 0.3716, 0.6707, 0.3716, 0.7542, 0.9107, 0.5076, 0.9107, 0.4242, 0.9205, 0.4242, 0.9205, 0.5076, 0.3546, 0.6531, 0.3546, 0.5975, 0.3644, 0.5975, 0.3644, 0.6531, 0.2371, 0.4956, 0.2371, 0.348, 0.2707, 0.3611, 0.2707, 0.4418, 0.3716, 0.4956, 0.2976, 0.4418, 0.2976, 0.3611, 0.3716, 0.348, 0.9692, 0.6695, 0.9692, 0.5861, 0.9779, 0.5861, 0.9779, 0.6695, 0.9572, 0.7542, 0.9572, 0.6707, 0.966, 0.6707, 0.966, 0.7542, 0.9514, 0.3685, 0.9514, 0.4242, 0.9426, 0.4242, 0.9426, 0.3685, 0.5976, 0.1819, 0.5976, 0.3345, 0.5594, 0.2788, 0.5594, 0.1954, 0.4412, 0.3345, 0.4412, 0.1819, 0.5316, 0.1954, 0.5316, 0.2788, 0.9361, 0.7542, 0.9361, 0.8098, 0.9274, 0.8098, 0.9274, 0.7542, 0.0005998, 0.85, 0.0005998, 0.7944, 0.0104, 0.7944, 0.0104, 0.85, 0.3546, 0.5975, 0.3546, 0.5141, 0.3644, 0.5141, 0.3644, 0.5975, 0.0005998, 0.9335, 0.0005998, 0.85, 0.0104, 0.85, 0.0104, 0.9335, 0.9426, 0.5076, 0.9426, 0.4242, 0.9514, 0.4242, 0.9514, 0.5076, 0.9274, 0.7542, 0.9274, 0.6707, 0.9361, 0.6707, 0.9361, 0.7542, 0.2661, 0.3345, 0.09278, 0.3345, 0.1969, 0.3279, 0.2351, 0.3279, 0.2661, 0.1819, 0.2661, 0.3345, 0.2351, 0.3279, 0.2351, 0.1819, 0.02941, 0.0005998, 0.03503, 0.2116, 0.003917, 0.2161, 0.0005998, 0.001973, 0.02937, 0.2849, 0.02936, 0.3468, 0.001573, 0.3468, 0.001584, 0.2849, 0.3268, 0.8198, 0.3268, 0.8755, 0.2223, 0.8755, 0.2223, 0.8198, 0.2603, 0.8198, 0.2881, 0.8198, 0.1127, 0.3611, 0.09379, 0.3466, 0.09415, 0.3357, 0.1127, 0.3611, 0.1737, 0.3566, 0.1324, 0.3894, 0.1324, 0.3894, 0.1737, 0.3566, 0.1416, 0.4134, 0.1404, 0.4329, 0.1416, 0.4134, 0.1737, 0.3566, 0.1733, 0.4431, 0.132, 0.4522, 0.1404, 0.4329, 0.1733, 0.4431, 0.1733, 0.4431, 0.1085, 0.4786, 0.132, 0.4522, 0.6589, 0.4786, 0.6424, 0.4966, 0.6428, 0.4944, 0.6582, 0.4777, 0.1733, 0.4431, 0.09376, 0.5129, 0.1085, 0.4786, 0.09278, 0.4896, 0.1085, 0.4786, 0.09376, 0.5129, 0.645, 0.3572, 0.6546, 0.3646, 0.6539, 0.3656, 0.6456, 0.3592, 0.6424, 0.4966, 0.6589, 0.4786, 0.6437, 0.5076, 0.6589, 0.4786, 0.6788, 0.4497, 0.7193, 0.488, 0.6437, 0.5076, 0.6788, 0.4497, 0.6836, 0.4124, 0.7194, 0.4015, 0.7193, 0.488, 0.6836, 0.4124, 0.675, 0.3958, 0.7194, 0.4015, 0.6642, 0.3803, 0.7194, 0.4015, 0.675, 0.3958, 0.6546, 0.3646, 0.7194, 0.4015, 0.6642, 0.3803, 0.7194, 0.4015, 0.6546, 0.3646, 0.6461, 0.3357, 0.645, 0.3572, 0.6461, 0.3357, 0.6546, 0.3646, 0.09415, 0.3357, 0.1737, 0.3566, 0.1127, 0.3611, 0.01107, 0.7566, 0.04843, 0.7666, 0.04843, 0.7932, 0.03019, 0.7818, 0.07046, 0.6939, 0.05281, 0.6903, 0.05281, 0.6759, 0.06154, 0.68, 0.002735, 0.7209, 0.01107, 0.7047, 0.01107, 0.7566, 0.0005998, 0.7376, 0.03761, 0.6961, 0.03373, 0.6831, 0.04843, 0.6759, 0.04843, 0.6903, 0.01107, 0.7566, 0.01107, 0.7047, 0.04843, 0.7285, 0.04843, 0.7666, 0.03761, 0.6961, 0.04843, 0.6903, 0.04843, 0.7285, 0.08214, 0.7078, 0.05281, 0.7285, 0.05281, 0.6903, 0.07046, 0.6939, 0.08801, 0.7544, 0.0697, 0.7834, 0.05281, 0.7932, 0.05281, 0.7666, 0.08801, 0.7544, 0.05281, 0.7666, 0.05281, 0.7285, 0.08214, 0.7078, 0.09158, 0.7217, 0.08801, 0.7544, 0.08214, 0.7078, 0.03761, 0.6961, 0.01107, 0.7047, 0.03373, 0.6831, 0.01107, 0.7047, 0.03761, 0.6961, 0.04843, 0.7285, 0.6546, 0.3646, 0.6642, 0.3803, 0.6635, 0.3811, 0.6539, 0.3656, 0.09379, 0.3466, 0.1127, 0.3611, 0.112, 0.3628, 0.09405, 0.3489, 0.7206, 0.1819, 0.9149, 0.1819, 0.9149, 0.2375, 0.7206, 0.2375, 0.9152, 0.7964, 0.9152, 0.9209, 0.7982, 0.9209, 0.7982, 0.8305, 0.6358, 0.9784, 0.3728, 0.9784, 0.3728, 0.9575, 0.6358, 0.9575, 0.6522, 0.7952, 0.6522, 0.6707, 0.7599, 0.6707, 0.7599, 0.7611, 0.8376, 0.3345, 0.7206, 0.3345, 0.7206, 0.2788, 0.8376, 0.2788, 0.328, 0.6954, 0.3565, 0.6954, 0.3565, 0.751, 0.328, 0.751, 0.5672, 0.8801, 0.3728, 0.8801, 0.3728, 0.8245, 0.5672, 0.8245, 0.9201, 0.1253, 0.8916, 0.09116, 0.8916, 0.0007613, 0.9201, 0.0007811, 0.7206, 0.2776, 0.7206, 0.2568, 0.9817, 0.2568, 0.9817, 0.2776, 0.9481, 0.545, 0.9481, 0.6695, 0.9196, 0.6695, 0.9196, 0.5791, 0.3565, 0.8078, 0.328, 0.8078, 0.328, 0.7522, 0.3565, 0.7522, 0.2638, 0.9388, 0.3716, 0.9388, 0.3716, 0.9944, 0.2638, 0.9944, 0.8388, 0.2788, 0.9557, 0.2788, 0.9557, 0.3345, 0.8388, 0.3345, 0.2626, 0.9944, 0.1549, 0.9944, 0.1549, 0.9388, 0.2626, 0.9388, 0.6869, 0.545, 0.9481, 0.545, 0.9196, 0.5791, 0.8813, 0.5791, 0.6869, 0.6695, 0.6869, 0.545, 0.8813, 0.5791, 0.8813, 0.6695, 0.659, 0.0005998, 0.8534, 0.000734, 0.8533, 0.09113, 0.659, 0.1251, 0.659, 0.1251, 0.8533, 0.09113, 0.8916, 0.09116, 0.9201, 0.1253, 0.6522, 0.7964, 0.9152, 0.7964, 0.7982, 0.8305, 0.7599, 0.8305, 0.6522, 0.9209, 0.6522, 0.7964, 0.7599, 0.8305, 0.7599, 0.9209, 0.9152, 0.6707, 0.9152, 0.7952, 0.7982, 0.7611, 0.7982, 0.6707, 0.9152, 0.7952, 0.6522, 0.7952, 0.7599, 0.7611, 0.7982, 0.7611])
_uv.active_render = True
_uv = me_cube_006.uv_layers.new(name='Cubic')
_uv.uv.foreach_set('vector', [0.417, 0.8877, 0.417, 0.7941, 0.4225, 0.7921, 0.4225, 0.8857, 0.6067, 0.5326, 0.672, 0.5326, 0.6703, 0.5405, 0.6046, 0.5405, 0.417, 0.7941, 0.417, 0.5396, 0.4225, 0.5376, 0.4225, 0.7921, 0.5, 0.7473, 0.5, 0.9621, 0.5056, 0.9601, 0.5056, 0.7454, 0.417, 0.7941, 0.417, 0.9117, 0.4225, 0.9097, 0.4225, 0.7921, 0.672, 0.5326, 0.725, 0.5326, 0.7233, 0.5405, 0.6703, 0.5405, 0.5, 0.5592, 0.5, 0.4657, 0.5056, 0.4657, 0.5056, 0.5592, 0.3144, 0.5326, 0.212, 0.5326, 0.2099, 0.5405, 0.3127, 0.5405, 0.5, 0.7076, 0.5, 0.5326, 0.5056, 0.5405, 0.5056, 0.7056, 0.3364, 1.251, 0.3364, 1.435, 0.3404, 1.435, 0.3404, 1.251, -0.06395, 0.8485, 0.7227, 0.8485, 0.7227, 1.004, -0.06395, 1.004, 0.992, 0.8485, 0.3032, 0.8485, 0.3032, 1.004, 0.992, 1.004, -0.5773, 0.8485, -1.462, 0.8485, -1.462, 1.004, -0.5773, 1.004, 0.5436, 1.851, -0.2431, 1.851, -0.2431, 2.007, 0.5436, 2.007, 1.677, 1.848, 2.661, 1.848, 2.661, 2.004, 1.677, 2.004, 0.6962, 1.849, 1.677, 1.849, 1.677, 2.005, 0.6962, 2.005, 1.875, 0.8485, 0.9892, 0.8485, 0.9892, 1.004, 1.875, 1.004, 0.7249, 0.8463, 1.512, 0.8463, 1.512, 1.002, 0.7249, 1.002, 0.3086, 0.8485, -0.5759, 0.8485, -0.5759, 1.004, 0.3086, 1.004, -0.2454, 1.855, -1.032, 1.855, -1.032, 2.011, -0.2454, 2.011, -0.6803, 1.85, 0.1078, 1.85, 0.1078, 2.006, -0.6803, 2.006, 0.1044, 1.85, 0.6955, 1.85, 0.6955, 2.006, 0.1044, 2.006, 0.6789, 0.2056, -0.5012, 0.2056, -0.5011, 0.07982, 0.7493, 0.07982, 0.6789, 0.07982, 0.6789, -1.794, 0.7493, -1.92, 0.7493, 0.07982, 0.4988, 0.2056, -0.7474, 0.2056, -0.7474, 0.07982, 0.4989, 0.07982, 0.6789, 0.9541, 0.6789, -0.9202, 0.7493, -0.9202, 0.7493, 1.08, 0.2526, 0.2056, -0.4988, 0.2056, -0.4988, 0.07982, 0.2526, 0.07982, 0.6239, 0.9541, 1.679, 0.9541, 1.749, 1.08, 0.6239, 1.08, 0.5012, 0.2056, -0.4302, 0.2056, -0.5007, 0.07982, 0.5012, 0.07982, 0.4993, 0.9541, 1.624, 0.9541, 1.624, 1.08, 0.4993, 1.08, 0.5698, 0.2056, 0.5698, 2.08, 0.4993, 2.08, 0.4993, 0.07982, 0.6237, 0.9541, 1.499, 0.9541, 1.499, 1.08, 0.6237, 1.08, 0.5698, 0.07982, 0.5698, 1.954, 0.4993, 2.08, 0.4993, 0.07982, 0.5698, 0.9541, 1.624, 0.9541, 1.624, 1.08, 0.4993, 1.08, 0.4977, 0.795, 1.548, 0.5, 1.548, -0.1, 0.4977, -0.1, 0.8578, 0.9, -0.05173, 0.9, -0.05173, 1.5, 0.8578, 1.795, 0.05207, 0.55, 0.4977, 0.795, 0.4977, -0.1, 0.05207, -0.1, 0.8578, 0.795, -0.05173, 0.5, -0.4517, 0.5, -1.502, 0.795, 0.1798, 0.5, 0.1798, -0.1, -0.7944, -0.1, -0.7944, 0.795, 0.4483, 0.9, 0.4483, 1.5, 1.005, 1.795, 1.005, 0.9, 0.5798, 0.5, 0.1798, 0.5, -0.7944, 0.795, 1.08, 0.795, 0.4488, 0.05294, 0.4488, 0.4529, 1.226, 0.4529, 1.226, 0.05294, 0.8798, 0.05294, 0.7482, 0.05294, 0.5658, 0.05294, 0.5658, 0.4529, 1.179, 0.4529, 1.179, 0.05294, 0.8798, 0.05294, 0.7482, 0.05294, 0.4483, 0.5, 0.04827, 0.5, -0.4977, 0.795, 1.005, 0.795, 0.5798, 0.9, 0.5798, 1.5, 1.08, 1.795, 1.08, 0.9, 0.04827, 0.5, 0.04827, -0.1, -0.4977, -0.1, -0.4977, 0.795, 0.5798, 0.5, 0.5798, -0.1, 0.07982, -0.1, 0.07982, 0.795, 0.9483, 0.5, 1.502, 0.795, 1.502, -0.1, 0.9483, -0.1, 0.9798, 0.5, 0.5798, 0.5, 0.07982, 0.795, 1.954, 0.795, 0.7049, 0.05294, 0.7049, 0.4529, 1.322, 0.4529, 1.322, 0.05294, 1.001, 0.05294, 0.8694, 0.05294, 0.6396, 0.795, 2.502, 0.795, 1.948, 0.5, 1.548, 0.5, 0.6635, 0.05294, 0.6635, 0.4529, 0.04666, 0.4529, 0.04666, 0.05294, 0.2112, 0.05294, 0.3429, 0.05294, 0.9798, 0.9, 0.9798, 1.5, 1.954, 1.795, 1.954, 0.9, 0.6396, 0.9, 0.6396, 1.795, 1.548, 1.5, 1.548, 0.9, 0.8578, 0.9, 0.8578, 1.795, -0.3511, 1.5, -0.3511, 0.9, 0.1798, 0.5, -0.7944, 0.795, -0.7944, -0.1, 0.1798, -0.1, 0.4171, 0.05294, 0.4171, 0.4529, 1.034, 0.4529, 1.034, 0.05294, 0.8694, 0.05294, 0.7378, 0.05294, 0.8578, 0.795, -1.252, 0.795, -0.7511, 0.5, -0.3511, 0.5, 0.07982, 0.795, -1.794, 0.795, -0.8202, 0.5, -0.4202, 0.5, 0.7049, 0.05294, 0.7049, 0.4529, 0.08805, 0.4529, 0.08805, 0.05294, 0.4087, 0.05294, 0.5403, 0.05294, 0.2489, 0.5, -0.2523, 0.795, -0.2523, -0.1, 0.2489, -0.1, 0.07982, 0.9, 0.07982, 1.795, -0.4202, 1.5, -0.4202, 0.9, 0.2483, 0.5, 0.2483, -0.1, 0.7477, -0.1, 0.7477, 0.795, 0.5798, 0.9, 0.5798, 1.5, 0.07982, 1.795, 0.07982, 0.9, 0.8483, 0.5, 1.248, 0.5, 1.748, 0.795, -0.5013, 0.795, 0.4851, 0.05294, 0.4851, 0.4529, -0.2094, 0.4529, -0.2094, 0.05294, 0.1885, 0.05294, 0.3201, 0.05294, 0.5206, 0.05294, 0.5206, 0.4529, -0.173, 0.4529, -0.173, 0.05294, 0.00768, 0.05294, 0.1393, 0.05294, 0.5798, 0.5, 0.9798, 0.5, 1.954, 0.795, 0.07982, 0.795, 0.8483, 0.9, 0.8483, 1.5, -0.5013, 1.795, -0.5013, 0.9, 0.9798, 0.5, 0.9798, -0.1, 1.954, -0.1, 1.954, 0.795, 0.6981, 0.5, 0.6981, -0.1, 1.499, -0.1, 1.499, 0.795, 0.6396, 0.795, 0.6396, -0.1, 1.798, -0.1, 1.798, 0.5, 0.2981, 0.5, 0.6981, 0.5, 1.499, 0.795, -0.2526, 0.795, 0.567, 0.05294, 0.567, 0.4529, -0.1731, 0.4529, -0.1731, 0.05294, -0.008771, 0.05294, 0.1229, 0.05294, 0.7474, 0.795, -1.36, 0.795, -0.2017, 0.5, 0.1983, 0.5, 0.4852, 0.05294, 0.4852, 0.4529, -0.09118, 0.4529, -0.09118, 0.05294, 0.1723, 0.05294, 0.3039, 0.05294, 0.2981, 0.9, 0.2981, 1.5, -0.2526, 1.795, -0.2526, 0.9, 0.7474, 0.9, 0.7474, 1.795, 0.1983, 1.5, 0.1983, 0.9, 0.005216, 0.9, 0.005215, 1.795, 1.502, 1.55, 1.502, 0.5, 1.502, 0.9, 0.005215, 0.795, 2.498, 0.795, 2.052, 0.55, 1.502, 0.55, 0.3806, 0.7723, 0.3806, 0.3003, 0.3312, 0.3003, 0.3312, 0.7723, 0.6926, 0.7723, 0.6926, 0.3003, 0.6371, 0.3003, 0.6371, 0.7723, 0.5154, 0.4417, 0.6727, 0.4417, 0.6727, 0.5406, 0.5154, 0.5406, 0.5154, 0.5406, 0.6727, 0.5406, 0.6727, 0.4417, 0.5154, 0.4417, 2.659, 0.9864, 2.659, 1.849, 2.246, 1.773, 2.246, 1.301, 0.6371, 0.8351, 0.6371, 0.5204, 0.6926, 0.5204, 0.6926, 0.8351, 0.6926, 0.8351, 0.6926, 0.5204, 0.6371, 0.5204, 0.6371, 0.8351, -0.06395, 0.8485, -0.06395, -0.01438, 0.3687, 0.3003, 0.3687, 0.7723, 1.677, 0.9864, 2.661, 0.9864, 2.247, 1.301, 2.09, 1.301, 0.3312, 0.7723, 0.3312, 0.3003, 0.3806, 0.3003, 0.3806, 0.7723, 1.677, 1.848, 2.09, 1.772, 2.247, 1.772, 2.661, 1.848, 0.6371, 0.7723, 0.6371, 0.3003, 0.6926, 0.3003, 0.6926, 0.7723, 0.5278, 0.2992, 0.3705, 0.2992, -0.06217, -0.01551, 0.7245, -0.01551, 0.5278, 0.7723, 0.7245, 0.8485, -0.06217, 0.8485, 0.3705, 0.7723, 1.284, 1.812, 0.6955, 1.849, 0.6955, 0.9858, 1.284, 0.9858, 1.677, 0.9864, 2.09, 1.301, 2.09, 1.773, 1.677, 1.849, 0.6926, 0.7723, 0.6926, 0.3003, 0.6371, 0.3003, 0.6371, 0.7723, 0.5278, 0.7723, 0.5278, 0.3003, 0.7245, -0.01438, 0.7245, 0.8485, 0.9215, 0.297, 0.7249, -0.01765, 1.512, -0.01765, 1.079, 0.297, 0.9215, 0.7701, 1.079, 0.7701, 1.512, 0.8463, 0.7249, 0.8463, 0.4761, 1.301, 0.6951, 0.9864, 0.6951, 1.849, 0.4761, 1.773, 0.3806, 0.7723, 0.3806, 0.3003, 0.3312, 0.3003, 0.3312, 0.7723, 0.3187, 1.772, 0.4761, 1.772, 0.6951, 1.848, 0.1041, 1.848, 0.6926, 1.15, 0.6926, 0.8351, 0.6371, 0.8351, 0.6371, 1.15, 0.9215, 0.297, 0.9215, 0.769, 0.7249, 0.8452, 0.7249, -0.01765, 0.6371, 1.15, 0.6371, 0.8351, 0.6926, 0.8351, 0.6926, 1.15, 1.187, 0.3003, 1.344, 0.3003, 1.875, -0.01438, 0.9896, -0.01438, 1.079, 0.297, 1.512, -0.01765, 1.512, 0.8452, 1.079, 0.769, 1.344, 0.7723, 1.187, 0.7723, 0.9896, 0.8485, 1.875, 0.8485, 0.3187, 1.301, 0.1041, 0.9864, 0.6951, 0.9864, 0.4761, 1.301, 0.3187, 0.4417, 0.4761, 0.4417, 0.4761, 0.5406, 0.3187, 0.5406, 0.3187, 0.5406, 0.4761, 0.5406, 0.4761, 0.4417, 0.3187, 0.4417, -0.2697, 1.774, -0.1124, 1.774, 0.1055, 1.85, -0.6826, 1.85, 0.3187, 1.301, 0.3187, 1.773, 0.1041, 1.849, 0.1041, 0.9864, 0.6371, 0.7723, 0.6371, 0.3003, 0.6926, 0.3003, 0.6926, 0.7723, 0.3977, 1.129, 0.555, 1.129, 0.555, 1.228, 0.3977, 1.228, -0.5773, -0.01438, -1.462, -0.01438, -0.931, 0.3003, -0.7737, 0.3003, 1.187, 0.7723, 1.187, 0.3003, 0.9896, -0.01438, 0.9896, 0.8485, 1.344, 0.3003, 1.344, 0.7723, 1.875, 0.8485, 1.875, -0.01438, -0.9304, 0.7692, -1.461, 0.8454, -0.5766, 0.8454, -0.7731, 0.7692, 0.3977, 0.4417, 0.555, 0.4417, 0.555, 0.3428, 0.3977, 0.3428, -0.2697, 1.301, -0.6826, 0.9864, 0.1055, 0.9864, -0.1124, 1.301, 0.3312, 0.7723, 0.3312, 0.3003, 0.3806, 0.3003, 0.3806, 0.7723, 0.5154, 0.5406, 0.6727, 0.5406, 0.6727, 0.4417, 0.5154, 0.4417, -0.2454, 1.855, -0.4421, 1.778, -0.5994, 1.778, -1.032, 1.855, 0.1052, 0.9864, 0.1052, 1.849, -0.1128, 1.773, -0.1128, 1.301, 0.3312, 0.7723, 0.3312, 0.3003, 0.2817, 0.3003, 0.2817, 0.7723, 0.675, 0.7723, 0.675, 0.3003, 0.7245, 0.3003, 0.7245, 0.7723, 0.6334, 1.129, 0.7907, 1.129, 0.7907, 1.228, 0.6334, 1.228, 0.992, -0.01559, 0.3032, -0.01559, 0.5198, 0.2991, 0.6771, 0.2991, -0.5773, 0.8485, -0.5773, -0.01438, -0.7737, 0.3003, -0.7737, 0.7723, -1.462, -0.02053, -1.462, 0.8423, -0.931, 0.7661, -0.931, 0.2941, 0.992, 0.8485, 0.6771, 0.7723, 0.5198, 0.7723, 0.3032, 0.8485, 0.6334, 0.4417, 0.7907, 0.4417, 0.7907, 0.3428, 0.6334, 0.3428, -0.5983, 1.306, -0.4409, 1.306, -0.2443, 0.991, -1.031, 0.991, 0.5154, 0.4417, 0.6727, 0.4417, 0.6727, 0.5406, 0.5154, 0.5406, 0.3806, 0.7723, 0.3806, 0.3003, 0.3312, 0.3003, 0.3312, 0.7723, 0.3312, 0.7723, 0.3312, 0.3003, 0.3806, 0.3003, 0.3806, 0.7723, 0.5513, 0.8351, 0.5513, 0.5204, 0.4959, 0.5204, 0.4959, 0.8351, -0.2431, 1.854, 0.5436, 1.854, 0.1109, 1.778, -0.0464, 1.778, -0.4409, 1.306, -0.4409, 1.778, -0.2443, 1.854, -0.2443, 0.991, 0.3312, 0.7723, 0.3312, 0.3003, 0.2817, 0.3003, 0.2817, 0.7723, 0.675, 0.7723, 0.675, 0.3003, 0.7245, 0.3003, 0.7245, 0.7723, 0.417, 1.129, 0.5744, 1.129, 0.5744, 1.228, 0.417, 1.228, 0.3086, -0.01559, -0.5759, -0.01559, -0.06474, 0.2991, 0.09259, 0.2991, 0.992, 0.8485, 0.992, -0.01438, 0.6771, 0.3003, 0.6771, 0.7723, 0.3058, 0.8485, 0.5225, 0.7723, 0.5225, 0.3003, 0.3058, -0.01438, 0.09259, 0.7723, -0.06474, 0.7723, -0.5759, 0.8485, 0.3086, 0.8485, 0.417, 0.4417, 0.5744, 0.4417, 0.5744, 0.3428, 0.417, 0.3428, -0.2431, 0.991, -0.0464, 1.306, 0.1109, 1.306, 0.5436, 0.991, 0.4959, 0.8351, 0.4959, 0.5204, 0.5513, 0.5204, 0.5513, 0.8351, 0.5513, 0.7723, 0.5513, 0.3003, 0.4959, 0.3003, 0.4959, 0.7723, 0.4959, 0.7723, 0.4959, 0.3003, 0.5513, 0.3003, 0.5513, 0.7723, 0.5513, 1.15, 0.5513, 0.8351, 0.4959, 0.8351, 0.4959, 1.15, -0.2431, 0.991, -0.2431, 1.854, -0.0464, 1.778, -0.0464, 1.306, 0.5436, 0.991, 0.1109, 1.306, 0.1109, 1.778, 0.5436, 1.854, 0.3312, 0.7723, 0.3312, 0.3003, 0.2817, 0.3003, 0.2817, 0.7723, 0.675, 0.7723, 0.675, 0.3003, 0.7245, 0.3003, 0.7245, 0.7723, 0.6137, 1.129, 0.7711, 1.129, 0.7711, 1.228, 0.6137, 1.228, 0.3086, 0.8485, 0.3086, -0.01438, 0.09259, 0.3003, 0.09259, 0.7723, -0.5771, -0.01753, -0.5771, 0.8453, -0.06595, 0.7691, -0.06595, 0.2971, 0.6137, 0.4417, 0.7711, 0.4417, 0.7711, 0.3428, 0.6137, 0.3428, 0.4959, 1.15, 0.4959, 0.8351, 0.5513, 0.8351, 0.5513, 1.15, 0.5513, 0.7723, 0.5513, 0.3003, 0.4959, 0.3003, 0.4959, 0.7723, 0.4959, 0.7723, 0.4959, 0.3003, 0.5513, 0.3003, 0.5513, 0.7723, 0.3312, 0.7723, 0.3312, 0.3003, 0.2817, 0.3003, 0.2817, 0.7723, 0.675, 0.7723, 0.675, 0.3003, 0.7245, 0.3003, 0.7245, 0.7723, 1.675, 1.849, 0.6949, 1.849, 1.284, 1.812, 1.5, 1.812, 1.675, 0.9872, 1.675, 1.85, 1.5, 1.813, 1.5, 0.9872, 0.7294, 0.05294, 0.2368, 0.05294, 0.2368, 0.4529, 0.7294, 0.4529, 0.714, 0.05294, 0.5673, 0.05294, 0.5673, 0.4529, 0.714, 0.4529, 0.7294, 0.05294, 0.7294, 0.4529, 1.224, 0.4529, 1.224, 0.05294, 1.044, 0.05294, 0.9127, 0.05294, -0.9233, 1.722, -1.031, 1.786, -1.031, 1.851, -0.9227, 1.722, -0.6005, 1.775, -0.8153, 1.581, -0.8161, 1.581, -0.6014, 1.775, -0.7573, 1.474, -0.7685, 1.378, -0.7565, 1.472, -0.6005, 1.773, -0.6005, 1.305, -0.8151, 1.287, -0.7683, 1.378, -0.6003, 1.304, -0.6, 1.304, -0.9421, 1.166, -0.8148, 1.287, 0.6025, 0.5326, 0.5, 0.5326, 0.5056, 0.5405, 0.6004, 0.5405, -0.6011, 1.303, -1.031, 0.9904, -0.9431, 1.164, -1.031, 1.125, -0.9433, 1.165, -1.031, 0.9917, 0.5, 0.5326, 0.5566, 0.5326, 0.5546, 0.5405, 0.5056, 0.5405, -0.6816, 1.785, -0.5791, 1.73, -0.6816, 1.85, -0.5791, 1.73, -0.4766, 1.567, -0.2717, 1.774, -0.6816, 1.85, -0.4764, 1.564, -0.4564, 1.381, -0.2715, 1.303, -0.2715, 1.771, -0.4565, 1.379, -0.5095, 1.301, -0.2717, 1.301, -0.573, 1.224, -0.2699, 1.302, -0.5077, 1.302, -0.624, 1.144, -0.2708, 1.3, -0.574, 1.222, -0.2736, 1.298, -0.6268, 1.142, -0.6834, 0.9857, -0.6827, 1.121, -0.6827, 0.9882, -0.626, 1.144, -1.03, 1.853, -0.6005, 1.777, -0.9227, 1.724, 0.5674, 1.253, 0.2924, 1.324, 0.2924, 1.515, 0.4299, 1.434, 0.1201, 0.8043, -0.01658, 0.7786, -0.01658, 0.6748, 0.05595, 0.7043, 0.6248, 0.9941, 0.5649, 0.8777, 0.5649, 1.251, 0.6402, 1.114, 0.3677, 0.8155, 0.4019, 0.7225, 0.2899, 0.6705, 0.2899, 0.7742, 0.5674, 1.253, 0.5673, 0.8792, 0.2924, 1.05, 0.2924, 1.324, 0.3677, 0.8155, 0.2899, 0.7742, 0.2899, 1.048, 0.2037, 0.9043, -0.01658, 1.053, -0.01658, 0.7786, 0.1201, 0.8043, 0.2478, 1.238, 0.1166, 1.447, -0.01458, 1.517, -0.01458, 1.326, 0.2478, 1.238, -0.01458, 1.326, -0.01458, 1.052, 0.2057, 0.9034, 0.276, 1.004, 0.2503, 1.239, 0.2081, 0.9043, 0.3677, 0.8155, 0.5649, 0.8777, 0.4019, 0.7225, 0.5649, 0.8777, 0.3677, 0.8155, 0.2899, 1.048, 0.5566, 0.5326, 0.6067, 0.5326, 0.6046, 0.5405, 0.5546, 0.5405, 0.5, 0.5326, 0.5, 0.7473, 0.5056, 0.7454, 0.5056, 0.5405, 0.6331, 0.5517, -0.7646, 0.5517, -0.7646, 0.9517, 0.6331, 0.9517, 0.6644, 0.795, 0.6644, -0.1, -0.9794, -0.1, -0.9794, 0.55, 0.5449, 0.9665, 0.5449, -2.816, 0.6199, -2.816, 0.6199, 0.9665, -0.09997, 0.795, -0.09996, -0.1, 1.414, -0.1, 1.414, 0.55, 0.2526, 0.5517, 1.094, 0.5517, 1.094, 0.9517, 0.2526, 0.9517, 0.4604, 0.5517, 0.2554, 0.5517, 0.2554, 0.9517, 0.4604, 0.9517, 0.7354, 0.5517, 2.133, 0.5517, 2.133, 0.9517, 0.7354, 0.9517, 0.659, 0.795, 0.2583, 0.55, 0.2583, -0.1, 0.659, -0.1, 0.6278, 0.2056, 0.7028, 0.2056, 0.7028, 3.961, 0.6278, 3.961, 0.659, 0.795, 0.659, -0.1, 0.2583, -0.1, 0.2583, 0.55, 0.2554, 0.5517, 0.4604, 0.5517, 0.4604, 0.9517, 0.2554, 0.9517, 0.6438, 0.5517, -0.1311, 0.5517, -0.1311, 0.9517, 0.6438, 0.9517, 0.5939, 0.5517, -0.2474, 0.5517, -0.2474, 0.9517, 0.5939, 0.9517, 0.3689, 0.5517, 1.144, 0.5517, 1.144, 0.9517, 0.3689, 0.9517, -0.07906, 0.795, 3.59, 0.795, 3.189, 0.55, 2.652, 0.55, -0.07906, 0.9, -0.07906, 1.795, 2.652, 1.55, 2.652, 0.9, -0.07906, 0.9, 2.652, 0.9, 2.652, 1.55, -0.07906, 1.795, -0.07906, 0.795, 2.652, 0.55, 3.189, 0.55, 3.59, 0.795, -0.09997, 0.795, 3.595, 0.795, 1.952, 0.55, 1.414, 0.55, -0.09996, 0.9, -0.09997, 1.795, 1.414, 1.55, 1.414, 0.9, 0.6644, 0.9, 0.6644, 1.795, -0.9794, 1.55, -0.9794, 0.9, 0.6644, 0.795, -3.031, 0.795, -1.517, 0.55, -0.9794, 0.55])
me_cube_006.materials.append(mat_villagehouse5walls)
me_cube_006.use_remesh_preserve_volume = False
me_cube_006.use_remesh_preserve_attributes = False
me_cube_006.use_mirror_vertex_groups = False
me_cube_006.update()
me_cube_033 = bpy.data.meshes.new('Cube.033')
me_cube_033.from_pydata([(9.512, -0.4099, 3.504), (9.512, -1.158e-07, 3.84), (9.512, 0.4099, 3.504), (9.512, 0.4099, 3.354), (-8.512, -4.509, -0.0006784), (-8.512, 4.509, -0.0006784), (-8.512, -1.195e-07, 3.69), (9.512, -1.195e-07, 3.69), (-8.512, -4.286, 0.002035), (-8.512, 4.286, 0.002035), (-8.512, -1.195e-07, 3.509), (9.512, -4.286, 0.0006784), (9.512, 4.286, 0.0006784), (9.512, -1.195e-07, 3.509), (-8.512, 0.4099, 3.504), (-8.512, -1.158e-07, 3.84), (-8.512, -0.4099, 3.504), (9.012, -4.286, 0.0006784), (9.012, 4.286, 0.0006784), (9.012, -1.195e-07, 3.509), (-8.012, 4.286, 0.002035), (-8.479, -0.6441, 2.99), (-8.479, -0.9105, 2.776), (-8.479, 0.6404, 2.99), (-8.479, 0.9069, 2.776), (-7.979, -0.6441, 2.99), (-7.979, -0.9105, 2.776), (-7.979, 0.6404, 2.99), (-7.979, 0.9069, 2.776), (9.487, -0.6441, 2.99), (9.487, -0.9105, 2.776), (9.487, 0.6404, 2.99), (9.487, 0.9069, 2.776), (8.987, -0.6441, 2.99), (8.987, -0.9105, 2.776), (8.987, 0.6404, 2.99), (8.987, 0.9069, 2.776), (-8.012, -4.286, 0.002035), (-8.012, -1.195e-07, 3.509), (9.512, -4.509, 0.0006784), (9.512, 4.509, 0.0006784), (9.512, -0.4099, 3.354), (-8.512, -0.4099, 3.354), (-8.512, 0.4099, 3.354), (-4.006, 0.4099, 3.504), (0.5, 0.4099, 3.343), (5.006, 0.4099, 3.267), (-4.006, -0.4099, 3.504), (0.5, -0.4099, 3.343), (5.006, -0.4099, 3.267), (-4.006, -1.158e-07, 3.84), (0.5, -1.158e-07, 3.678), (5.006, -1.158e-07, 3.603), (-4.006, -0.4099, 3.354), (0.5, -0.4099, 3.193), (5.006, -0.4099, 3.117), (-4.006, 0.4099, 3.354), (0.5, 0.4099, 3.193), (5.006, 0.4099, 3.117), (-4.006, 4.509, -0.1681), (0.5, 4.399, -0.05798), (5.006, 4.362, 0.0003392), (5.006, -4.439, 0.0003392), (0.5, -4.509, -0.1276), (-4.006, -4.398, -0.0003392), (-8.512, 1.776, 2.236), (-8.512, 3.143, 1.118), (9.512, 3.143, 1.119), (9.512, 1.776, 2.236), (5.006, 3.143, 1.118), (5.006, 1.587, 2.297), (0.5, 3.143, 1.118), (0.5, 1.776, 2.236), (-4.006, 2.921, 1.118), (-4.006, 1.756, 2.095), (9.512, -1.776, 2.236), (9.512, -3.143, 1.119), (-8.512, -3.143, 1.118), (-8.512, -1.776, 2.236), (5.006, -1.776, 2.236), (5.006, -3.143, 1.118), (0.5, -1.75, 2.122), (0.5, -3.143, 1.118), (-4.006, -1.795, 2.146), (-4.006, -3.143, 1.118), (0.5, -3.674, 0.001357), (0.5, 3.767, 0.001357)], [], [(56, 43, 14, 44), (55, 41, 0, 49), (50, 15, 16, 47), (44, 14, 15, 50), (6, 42, 16, 15), (43, 6, 15, 14), (7, 3, 2, 1), (41, 7, 1, 0), (7, 13, 12, 40, 67, 68, 3), (41, 75, 76, 39, 11, 13, 7), (6, 10, 8, 4, 77, 78, 42), (43, 65, 66, 5, 9, 10, 6), (12, 13, 19, 18), (13, 11, 17, 19), (8, 10, 38, 37), (10, 9, 20, 38), (21, 23, 24, 22), (23, 21, 25, 27), (28, 26, 22, 24), (29, 30, 32, 31), (31, 35, 33, 29), (36, 32, 30, 34), (19, 17, 18), (38, 20, 37), (84, 77, 4), (74, 65, 43), (70, 58, 3), (70, 72, 57), (74, 56, 57), (80, 62, 39), (80, 82, 63), (84, 64, 63), (2, 46, 52, 1), (46, 45, 51), (44, 50, 51), (1, 52, 49, 0), (51, 48, 49), (51, 50, 47), (42, 53, 47, 16), (53, 54, 48, 47), (54, 55, 49, 48), (3, 58, 46, 2), (58, 57, 45, 46), (57, 56, 44, 45), (59, 73, 71), (71, 73, 74), (61, 60, 71), (71, 72, 70), (61, 69, 67), (67, 69, 70), (59, 5, 66), (66, 65, 74), (53, 83, 81), (81, 83, 84), (55, 54, 81), (81, 82, 80), (55, 79, 75), (75, 79, 80), (53, 42, 78), (78, 77, 84), (68, 67, 70), (68, 70, 3), (58, 70, 57), (69, 71, 70), (40, 61, 67), (69, 61, 71), (72, 71, 74), (72, 74, 57), (56, 74, 43), (73, 66, 74), (60, 59, 71), (73, 59, 66), (83, 78, 84), (83, 53, 78), (54, 53, 81), (82, 81, 84), (64, 84, 4), (82, 84, 63), (79, 55, 81), (79, 81, 80), (62, 80, 63), (76, 80, 39), (76, 75, 80), (41, 55, 75), (52, 51, 49), (52, 46, 51), (45, 44, 51), (48, 51, 47), (85, 37, 20, 86), (17, 85, 86, 18)])
_uv = me_cube_033.uv_layers.new(name='Bake')
_uv.uv.foreach_set('vector', [0.9971, 0.7432, 0.9971, 0.9882, 0.982, 0.9883, 0.982, 0.7433, 0.9188, 0.2533, 0.9188, 0.008224, 0.9339, 0.008106, 0.9339, 0.2532, 0.9579, 0.7433, 0.9579, 0.9883, 0.9339, 0.9883, 0.9339, 0.7433, 0.982, 0.7433, 0.982, 0.9883, 0.9579, 0.9883, 0.9579, 0.7433, 0.8772, 0.4341, 0.8772, 0.4705, 0.8702, 0.464, 0.8702, 0.4276, 0.8772, 0.4134, 0.8772, 0.4498, 0.8702, 0.4563, 0.8702, 0.4199, 0.863, 0.4499, 0.863, 0.4135, 0.87, 0.42, 0.87, 0.4564, 0.863, 0.4706, 0.863, 0.4342, 0.87, 0.4276, 0.87, 0.464, 0.863, 0.4499, 0.8545, 0.442, 0.8545, 0.06128, 0.8631, 0.04939, 0.8631, 0.1707, 0.863, 0.2921, 0.863, 0.4135, 0.863, 0.4706, 0.863, 0.5919, 0.8631, 0.7133, 0.8631, 0.8347, 0.8545, 0.8228, 0.8545, 0.442, 0.863, 0.4342, 0.8772, 0.4341, 0.8857, 0.442, 0.8857, 0.8226, 0.8772, 0.8347, 0.8772, 0.7133, 0.8772, 0.5919, 0.8772, 0.4705, 0.8772, 0.4134, 0.8772, 0.292, 0.8772, 0.1706, 0.8772, 0.04927, 0.8857, 0.06128, 0.8857, 0.442, 0.8772, 0.4498, 0.8545, 0.06128, 0.8545, 0.442, 0.8242, 0.442, 0.8242, 0.06128, 0.8545, 0.442, 0.8545, 0.8228, 0.8242, 0.8228, 0.8242, 0.442, 0.8857, 0.8226, 0.8857, 0.442, 0.916, 0.442, 0.916, 0.8226, 0.8857, 0.442, 0.8857, 0.06128, 0.916, 0.06128, 0.916, 0.442, 0.7243, 0.9023, 0.8156, 0.9023, 0.8345, 0.9285, 0.7054, 0.9285, 0.8156, 0.9023, 0.7243, 0.9023, 0.7243, 0.8412, 0.8156, 0.8412, 0.8345, 0.9897, 0.7054, 0.9897, 0.7054, 0.9285, 0.8345, 0.9285, 0.6136, 0.102, 0.5947, 0.07574, 0.7238, 0.07574, 0.7049, 0.102, 0.7049, 0.102, 0.7049, 0.1631, 0.6136, 0.1631, 0.6136, 0.102, 0.7238, 0.01459, 0.7238, 0.07574, 0.5947, 0.07574, 0.5947, 0.01459, 0.816, 0.6689, 0.596, 0.9891, 0.596, 0.3487, 0.5978, 0.3373, 0.8177, 0.01703, 0.8177, 0.6575, 0.1527, 0.6535, 0.007555, 0.6535, 0.007554, 0.4902, 0.1528, 0.1634, 0.007559, 0.1634, 0.007562, 0.00014, 0.4431, 0.1634, 0.4431, 0.0001939, 0.5883, 0.0002118, 0.4431, 0.1634, 0.2979, 0.1634, 0.2979, 0.0001759, 0.1528, 0.1634, 0.1528, 0.0001579, 0.2979, 0.0001759, 0.4431, 0.6535, 0.4431, 0.4902, 0.5883, 0.4903, 0.4431, 0.6535, 0.2979, 0.6535, 0.2979, 0.4902, 0.1527, 0.6535, 0.1527, 0.4902, 0.2979, 0.4902, 0.982, 0.008106, 0.982, 0.2532, 0.9579, 0.2532, 0.9579, 0.008106, 0.982, 0.2532, 0.982, 0.4982, 0.9579, 0.4982, 0.982, 0.7433, 0.9579, 0.7433, 0.9579, 0.4982, 0.9579, 0.008106, 0.9579, 0.2532, 0.9339, 0.2532, 0.9339, 0.008106, 0.9579, 0.4982, 0.9339, 0.4982, 0.9339, 0.2532, 0.9579, 0.4982, 0.9579, 0.7433, 0.9339, 0.7433, 0.9188, 0.9884, 0.9188, 0.7434, 0.9339, 0.7433, 0.9339, 0.9883, 0.9188, 0.7434, 0.9188, 0.4983, 0.9339, 0.4982, 0.9339, 0.7433, 0.9188, 0.4983, 0.9188, 0.2533, 0.9339, 0.2532, 0.9339, 0.4982, 0.9971, 0.007987, 0.9971, 0.253, 0.982, 0.2532, 0.982, 0.008106, 0.9971, 0.253, 0.9971, 0.4981, 0.982, 0.4982, 0.982, 0.2532, 0.9971, 0.4981, 0.9971, 0.7432, 0.982, 0.7433, 0.982, 0.4982, 0.1527, 0.4899, 0.1527, 0.3267, 0.2979, 0.3267, 0.2979, 0.3267, 0.1527, 0.3267, 0.1528, 0.1634, 0.4431, 0.4899, 0.2979, 0.4899, 0.2979, 0.3267, 0.2979, 0.3267, 0.2979, 0.1634, 0.4431, 0.1634, 0.4431, 0.4899, 0.4431, 0.3267, 0.5883, 0.3267, 0.5883, 0.3267, 0.4431, 0.3267, 0.4431, 0.1634, 0.1527, 0.4899, 0.007554, 0.4899, 0.007557, 0.3267, 0.007557, 0.3267, 0.007559, 0.1634, 0.1528, 0.1634, 0.1527, 0.98, 0.1527, 0.8167, 0.2979, 0.8167, 0.2979, 0.8167, 0.1527, 0.8167, 0.1527, 0.6535, 0.4431, 0.98, 0.2979, 0.98, 0.2979, 0.8167, 0.2979, 0.8167, 0.2979, 0.6535, 0.4431, 0.6535, 0.4431, 0.98, 0.4431, 0.8167, 0.5883, 0.8167, 0.5883, 0.8167, 0.4431, 0.8167, 0.4431, 0.6535, 0.1527, 0.98, 0.007555, 0.98, 0.007555, 0.8167, 0.007555, 0.8167, 0.007555, 0.6535, 0.1527, 0.6535, 0.5883, 0.1634, 0.5883, 0.3267, 0.4431, 0.1634, 0.5883, 0.1634, 0.4431, 0.1634, 0.5883, 0.0002118, 0.4431, 0.0001939, 0.4431, 0.1634, 0.2979, 0.0001759, 0.4431, 0.3267, 0.2979, 0.3267, 0.4431, 0.1634, 0.5883, 0.4899, 0.4431, 0.4899, 0.5883, 0.3267, 0.4431, 0.3267, 0.4431, 0.4899, 0.2979, 0.3267, 0.2979, 0.1634, 0.2979, 0.3267, 0.1528, 0.1634, 0.2979, 0.1634, 0.1528, 0.1634, 0.2979, 0.0001759, 0.1528, 0.0001579, 0.1528, 0.1634, 0.007562, 0.00014, 0.1527, 0.3267, 0.007557, 0.3267, 0.1528, 0.1634, 0.2979, 0.4899, 0.1527, 0.4899, 0.2979, 0.3267, 0.1527, 0.3267, 0.1527, 0.4899, 0.007557, 0.3267, 0.1527, 0.8167, 0.007555, 0.8167, 0.1527, 0.6535, 0.1527, 0.8167, 0.1527, 0.98, 0.007555, 0.8167, 0.2979, 0.98, 0.1527, 0.98, 0.2979, 0.8167, 0.2979, 0.6535, 0.2979, 0.8167, 0.1527, 0.6535, 0.1527, 0.4902, 0.1527, 0.6535, 0.007554, 0.4902, 0.2979, 0.6535, 0.1527, 0.6535, 0.2979, 0.4902, 0.4431, 0.8167, 0.4431, 0.98, 0.2979, 0.8167, 0.4431, 0.8167, 0.2979, 0.8167, 0.4431, 0.6535, 0.4431, 0.4902, 0.4431, 0.6535, 0.2979, 0.4902, 0.5883, 0.6535, 0.4431, 0.6535, 0.5883, 0.4903, 0.5883, 0.6535, 0.5883, 0.8167, 0.4431, 0.6535, 0.5883, 0.98, 0.4431, 0.98, 0.5883, 0.8167, 0.9579, 0.2532, 0.9579, 0.4982, 0.9339, 0.2532, 0.9579, 0.2532, 0.982, 0.2532, 0.9579, 0.4982, 0.982, 0.4982, 0.982, 0.7433, 0.9579, 0.4982, 0.9339, 0.4982, 0.9579, 0.4982, 0.9339, 0.7433, 0.7069, 0.8233, 0.8177, 0.6575, 0.8177, 0.01703, 0.7069, 0.1829, 0.596, 0.9891, 0.7069, 0.8233, 0.7069, 0.1829, 0.596, 0.3487])
_uv.active_render = True
_uv = me_cube_033.uv_layers.new(name='UVMap.001')
_uv.uv.foreach_set('vector', [-6.879, 0.475, -9.257, 0.475, -9.257, 0.55, -6.879, 0.55, 7.877, 0.475, 10.25, 0.4751, 10.25, 0.5501, 7.877, 0.55, -6.879, 0.07982, -9.257, 0.07982, -9.257, -0.1251, -6.879, -0.1251, -6.879, 0.2848, -9.257, 0.2848, -9.257, 0.07982, -6.879, 0.07982, 0.07982, 0.6427, -0.1251, 0.475, -0.1251, 0.55, 0.07982, 0.7177, 0.2848, 0.475, 0.07982, 0.6427, 0.07982, 0.7177, 0.2848, 0.55, 0.07982, 0.6427, 0.2848, 0.4751, 0.2848, 0.5501, 0.07982, 0.7177, 0.8749, 0.4751, 1.08, 0.6427, 1.08, 0.7177, 0.8749, 0.5501, -0.2494, -0.274, -0.1926, -0.344, 2.577, -0.3554, 2.664, -0.285, 1.781, -0.2817, 0.8982, -0.2783, 0.01546, -0.275, 1.144, -0.2837, 0.2615, -0.2806, -0.6212, -0.2775, -1.504, -0.2744, -1.418, -0.3455, 1.352, -0.3542, 1.409, -0.2846, 0.4092, -0.28, 0.3521, -0.3497, -2.417, -0.3495, -2.504, -0.2797, -1.621, -0.2798, -0.7385, -0.2799, 0.1444, -0.2799, 0.01528, -0.2831, 0.8981, -0.2807, 1.781, -0.2783, 2.664, -0.2758, 2.577, -0.3458, -0.1923, -0.3534, -0.2496, -0.2838, 0.2544, 0.2226, 0.2544, -1.92, 0.004435, -1.92, 0.004435, 0.2226, 0.2544, 0.07982, 0.2544, -2.063, 0.004435, -2.063, 0.004435, 0.07982, 0.7428, 0.937, 0.7428, 3.08, 0.9928, 3.08, 0.9928, 0.937, 0.7428, 0.07982, 0.7428, 2.223, 0.9928, 2.223, 0.9928, 0.07982, 0.7578, 0.293, 1.4, 0.293, 1.533, 0.1858, 0.6245, 0.1858, 0.759, 0.4, 0.759, -0.2422, 1.009, -0.2422, 1.009, 0.4, 0.008984, 0.5333, 0.008984, -0.3755, -0.241, -0.3755, -0.241, 0.5333, 0.7578, 0.293, 0.6245, 0.1858, 1.533, 0.1858, 1.4, 0.293, 0.2421, 0.4, -0.007865, 0.4, -0.007865, -0.2422, 0.2421, -0.2422, 0.9921, 0.5333, 1.242, 0.5333, 1.242, -0.3755, 0.9921, -0.3755, 0.07982, 0.4901, -2.063, -1.264, 2.223, -1.264, 0.05638, 0.5057, 2.199, -1.248, -2.086, -1.248, 0.8383, 3.554, -1.54, 3.554, -1.54, 2.904, 5.59, 4.234, 7.968, 4.234, 7.968, 4.884, 0.8345, 4.234, 0.8345, 4.884, -1.543, 4.884, 0.8345, 4.234, 3.212, 4.234, 3.212, 4.884, 5.59, 4.234, 5.59, 4.884, 3.212, 4.884, 5.594, 3.554, 5.594, 2.904, 7.972, 2.904, 5.594, 3.554, 3.216, 3.554, 3.216, 2.904, 0.8383, 3.554, 0.8383, 2.904, 3.216, 2.904, 0.2544, 0.2848, -2.123, 0.2848, -2.123, 0.07982, 0.2544, 0.07982, -2.123, 0.2848, -4.501, 0.2848, -4.501, 0.07982, -6.879, 0.2848, -6.879, 0.07982, -4.501, 0.07982, 0.2544, 0.07982, -2.123, 0.07982, -2.123, -0.1251, 0.2544, -0.1251, -4.501, 0.07982, -4.501, -0.1251, -2.123, -0.1251, -4.501, 0.07982, -6.879, 0.07982, -6.879, -0.1251, 0.7428, 0.475, 3.121, 0.475, 3.121, 0.55, 0.7428, 0.55, 3.121, 0.475, 5.499, 0.475, 5.499, 0.55, 3.121, 0.55, 5.499, 0.475, 7.877, 0.475, 7.877, 0.55, 5.499, 0.55, 0.2544, 0.4751, -2.123, 0.475, -2.123, 0.55, 0.2544, 0.5501, -2.123, 0.475, -4.501, 0.475, -4.501, 0.55, -2.123, 0.55, -4.501, 0.475, -6.879, 0.475, -6.879, 0.55, -4.501, 0.55, 5.59, 2.933, 5.59, 3.583, 3.212, 3.583, 3.212, 3.583, 5.59, 3.583, 5.59, 4.234, 0.8345, 2.933, 3.212, 2.933, 3.212, 3.583, 3.212, 3.583, 3.212, 4.234, 0.8345, 4.234, 0.8345, 2.933, 0.8345, 3.583, -1.543, 3.583, -1.543, 3.583, 0.8345, 3.583, 0.8345, 4.234, 5.59, 2.933, 7.968, 2.933, 7.968, 3.583, 7.968, 3.583, 7.968, 4.234, 5.59, 4.234, 0.8383, 4.855, 0.8383, 4.205, 3.216, 4.205, 3.216, 4.205, 0.8383, 4.205, 0.8383, 3.554, 5.594, 4.855, 3.216, 4.855, 3.216, 4.205, 3.216, 4.205, 3.216, 3.554, 5.594, 3.554, 5.594, 4.855, 5.594, 4.205, 7.972, 4.205, 7.972, 4.205, 5.594, 4.205, 5.594, 3.554, 0.8383, 4.855, -1.54, 4.855, -1.54, 4.205, -1.54, 4.205, -1.54, 3.554, 0.8383, 3.554, -1.543, 4.234, -1.543, 3.583, 0.8345, 4.234, -1.543, 4.234, 0.8345, 4.234, -1.543, 4.884, 0.8345, 4.884, 0.8345, 4.234, 3.212, 4.884, 0.8345, 3.583, 3.212, 3.583, 0.8345, 4.234, -1.543, 2.933, 0.8345, 2.933, -1.543, 3.583, 0.8345, 3.583, 0.8345, 2.933, 3.212, 3.583, 3.212, 4.234, 3.212, 3.583, 5.59, 4.234, 3.212, 4.234, 5.59, 4.234, 3.212, 4.884, 5.59, 4.884, 5.59, 4.234, 7.968, 4.884, 5.59, 3.583, 7.968, 3.583, 5.59, 4.234, 3.212, 2.933, 5.59, 2.933, 3.212, 3.583, 5.59, 3.583, 5.59, 2.933, 7.968, 3.583, 0.8383, 4.205, -1.54, 4.205, 0.8383, 3.554, 0.8383, 4.205, 0.8383, 4.855, -1.54, 4.205, 3.216, 4.855, 0.8383, 4.855, 3.216, 4.205, 3.216, 3.554, 3.216, 4.205, 0.8383, 3.554, 0.8383, 2.904, 0.8383, 3.554, -1.54, 2.904, 3.216, 3.554, 0.8383, 3.554, 3.216, 2.904, 5.594, 4.205, 5.594, 4.855, 3.216, 4.205, 5.594, 4.205, 3.216, 4.205, 5.594, 3.554, 5.594, 2.904, 5.594, 3.554, 3.216, 2.904, 7.972, 3.554, 5.594, 3.554, 7.972, 2.904, 7.972, 3.554, 7.972, 4.205, 5.594, 3.554, 7.972, 4.855, 5.594, 4.855, 7.972, 4.205, -2.123, 0.07982, -4.501, 0.07982, -2.123, -0.1251, -2.123, 0.07982, -2.123, 0.2848, -4.501, 0.07982, -4.501, 0.2848, -6.879, 0.2848, -4.501, 0.07982, -4.501, -0.1251, -4.501, 0.07982, -6.879, -0.1251, -2.075, -1.256, -2.086, -1.248, 2.199, -1.248, 2.211, -1.256, -2.063, -1.264, -2.075, -1.256, 2.211, -1.256, 2.223, -1.264])
me_cube_033.materials.append(mat_village5roof)
me_cube_033.use_remesh_preserve_volume = False
me_cube_033.use_remesh_preserve_attributes = False
me_cube_033.use_mirror_vertex_groups = False
me_cube_033.update()
me_cube_010 = bpy.data.meshes.new('Cube.010')
me_cube_010.from_pydata([(-7.812, 3.809, 0.171), (8.812, -3.809, 0.171), (-7.812, 0.0, 0.171), (8.812, 0.0, 0.171), (-8.012, -4.009, -0.171), (-7.812, -3.809, 0.171), (-8.012, 4.009, -0.171), (9.012, -4.009, -0.171), (9.012, 4.009, -0.171), (8.812, 3.809, 0.171), (-8.012, -4.009, 0.171), (-8.012, 4.009, 0.171), (9.012, 4.009, 0.171), (9.012, -4.009, 0.171), (-4.768e-07, 4.009, -0.171), (4.768e-07, 4.009, 0.171), (4.768e-07, -4.009, -0.171), (-4.768e-07, -4.009, 0.171), (4.768e-07, 3.809, 0.171), (-4.768e-07, -3.809, 0.171), (-8.012, 0.0, -0.171), (-8.012, 0.0, 0.171), (9.012, 0.0, -0.171), (9.012, 0.0, 0.171)], [], [(20, 21, 11, 6), (19, 5, 10, 17), (22, 23, 13, 7), (11, 15, 14, 6), (2, 0, 11, 21), (13, 17, 16, 7), (3, 1, 13, 23), (0, 18, 15, 11), (18, 9, 12, 15), (19, 18, 0, 5), (1, 9, 18, 19), (16, 17, 10, 4), (14, 15, 12, 8), (9, 3, 23, 12), (5, 2, 21, 10), (8, 12, 23, 22), (4, 10, 21, 20), (19, 17, 13, 1)])
_uv = me_cube_010.uv_layers.new(name='Bake')
_uv.uv.foreach_set('vector', [0.6464, 0.4968, 0.6676, 0.4968, 0.6676, 0.7451, 0.6464, 0.7451, 0.6803, 0.4964, 0.6803, 0.01258, 0.6927, 0.000194, 0.6927, 0.4964, 0.7139, 0.7451, 0.6927, 0.7451, 0.6927, 0.4968, 0.7139, 0.4968, 0.6588, 0.4964, 0.6588, 0.000194, 0.6799, 0.0001941, 0.6799, 0.4964, 0.6799, 0.4968, 0.6799, 0.7327, 0.6676, 0.7451, 0.6676, 0.4968, 0.6248, 0.5584, 0.6248, 0.000194, 0.646, 0.000194, 0.646, 0.5584, 0.6803, 0.7451, 0.6803, 0.5092, 0.6927, 0.4968, 0.6927, 0.7451, 0.6464, 0.484, 0.6464, 0.0001941, 0.6588, 0.000194, 0.6588, 0.4964, 0.612, 0.0001941, 0.612, 0.546, 0.5997, 0.5584, 0.5997, 0.0001941, 0.0001942, 0.9998, 0.000194, 0.5002, 0.5125, 0.5002, 0.5125, 0.9998, 0.0001941, 0.4998, 0.000194, 0.000194, 0.5781, 0.0001942, 0.5781, 0.4998, 0.7139, 0.4964, 0.6927, 0.4964, 0.6927, 0.000194, 0.7139, 0.0001941, 0.5785, 0.000194, 0.5997, 0.0001941, 0.5997, 0.5584, 0.5785, 0.5584, 0.7143, 0.2361, 0.7143, 0.000194, 0.7267, 0.000194, 0.7267, 0.2485, 0.7479, 0.2613, 0.7479, 0.4972, 0.7355, 0.4972, 0.7355, 0.2489, 0.7479, 0.2485, 0.7267, 0.2485, 0.7267, 0.000194, 0.7479, 0.0001941, 0.7143, 0.2489, 0.7355, 0.2489, 0.7355, 0.4972, 0.7143, 0.4972, 0.6124, 0.000194, 0.6248, 0.000194, 0.6248, 0.5584, 0.6124, 0.546])
_uv.active_render = True
_uv = me_cube_010.uv_layers.new(name='Cubic')
_uv.uv.foreach_set('vector', [0.07982, 0.4711, 0.07982, 0.6421, 2.084, 0.6421, 2.084, 0.4711, 0.4987, 0.3158, -3.407, 0.3158, -3.507, 0.2159, 0.4987, 0.2159, 0.07982, 0.4711, 0.07982, 0.6421, -1.925, 0.6421, -1.925, 0.4711, 0.4927, 0.6421, 4.499, 0.6421, 4.499, 0.4711, 0.4927, 0.4711, 0.5926, 0.2204, 0.5926, 2.125, 0.4927, 2.225, 0.4927, 0.2204, 0.004728, 0.6421, -4.501, 0.6421, -4.501, 0.4711, 0.004728, 0.4711, 0.9048, 0.2204, 0.9048, -1.684, 1.005, -1.784, 1.005, 0.2204, 0.5926, 1.125, 4.499, 1.125, 4.499, 1.225, 0.4927, 1.225, 0.4987, 1.125, 4.905, 1.125, 5.005, 1.225, 0.4987, 1.225, 0.4987, 0.1752, 0.4987, 3.984, -3.407, 3.984, -3.407, 0.1752, 0.9048, 0.1752, 0.9048, 3.984, -3.501, 3.984, -3.501, 0.1752, 0.4987, 0.4711, 0.4987, 0.6421, -3.507, 0.6421, -3.507, 0.4711, 0.4987, 0.4711, 0.4987, 0.6421, 5.005, 0.6421, 5.005, 0.4711, 0.9048, 1.125, 0.9048, -0.7796, 1.005, -0.7796, 1.005, 1.225, 0.5926, 0.3158, 0.5926, 2.22, 0.4927, 2.22, 0.4927, 0.2159, 0.08441, 0.4711, 0.08441, 0.6421, -1.92, 0.6421, -1.92, 0.4711, 0.07523, 0.4711, 0.07523, 0.6421, 2.08, 0.6421, 2.08, 0.4711, 0.4987, 0.3158, 0.4987, 0.2159, 5.005, 0.2159, 4.905, 0.3158])
me_cube_010.materials.append(mat_village5floorfoundation)
me_cube_010.use_remesh_preserve_volume = False
me_cube_010.use_remesh_preserve_attributes = False
me_cube_010.use_mirror_vertex_groups = False
me_cube_010.update()

# ---- objects
ob_stove3 = bpy.data.objects.new('Stove3', me_cube_002)
ob_wall = bpy.data.objects.new('Wall', me_cube_006)
ob_roof = bpy.data.objects.new('Roof', me_cube_033)
ob_floorfoundation = bpy.data.objects.new('FloorFoundation', me_cube_010)

# ---- transforms, parenting, visibility, modifiers, constraints
ob_stove3.location = (-2.808, -2.001, 1.662)
ob_stove3.lock_rotations_4d = False
ob_stove3.empty_display_type = 'ARROWS'
ob_stove3.show_wire = True
ob_stove3.show_all_edges = True
ob_stove3.lineart.crease_threshold = 0.0
ob_wall.location = (-0.002618, -0.8404, 0.0)
ob_wall.lock_rotations_4d = False
ob_wall.empty_display_type = 'ARROWS'
ob_wall.show_wire = True
ob_wall.show_all_edges = True
ob_wall.lineart.crease_threshold = 0.0
ob_roof.location = (-0.002802, -0.8404, 2.596)
ob_roof.show_wire = True
ob_roof.lineart.crease_threshold = 0.0
ob_floorfoundation.location = (-0.002618, -0.8404, -0.1681)
ob_floorfoundation.lineart.crease_threshold = 0.0

# ---- collection membership
col_collection_1.objects.link(ob_stove3)
col_collection_1.objects.link(ob_wall)
col_collection_1.objects.link(ob_roof)
col_collection_1.objects.link(ob_floorfoundation)

# ---- scene / render settings (as saved in the file)
scene.frame_start = 1; scene.frame_end = 250; scene.frame_set(1)
scene.render.engine = 'CYCLES'
scene.render.resolution_percentage = 50
scene.render.fps = 30
scene.render.dither_intensity = 0.0
scene.cycles.use_denoising = False
scene.cycles.samples = 128
scene.cycles.sampling_pattern = 'TABULATED_SOBOL'
scene.cycles.light_sampling_threshold = 0.0
scene.cycles.use_adaptive_sampling = False
scene.cycles.use_light_tree = False
scene.cycles.blur_glossy = 0.0
scene.cycles.sample_clamp_indirect = 0.0
scene.cycles.bake_type = 'ENVIRONMENT'
scene.view_settings.view_transform = 'Standard'
bpy.context.view_layer.update()

# ---- added for rendering (the .blend has no active camera and no usable light): camera, sun
cam_auto = bpy.data.cameras.new('AutoCamera')
cam_auto.lens = 50.0
cam_auto.sensor_width = 36.0
cam_auto.clip_end = 1000.0
ob_auto_camera = bpy.data.objects.new('AutoCamera', cam_auto)
scene.collection.objects.link(ob_auto_camera)
ob_auto_camera.location = (20.1692, -24.4467, 18.7858)
ob_auto_camera.rotation_euler = (1.09748, -7.21219e-08, 0.694738)
scene.camera = ob_auto_camera
light_auto_sun = bpy.data.lights.new('AutoSun', 'SUN')
light_auto_sun.energy = 3.0
light_auto_sun.angle = 0.0523599
ob_auto_sun = bpy.data.objects.new('AutoSun', light_auto_sun)
scene.collection.objects.link(ob_auto_sun)
ob_auto_sun.rotation_euler = (0.872665, 0.174533, 0.523599)
bpy.context.view_layer.update()
